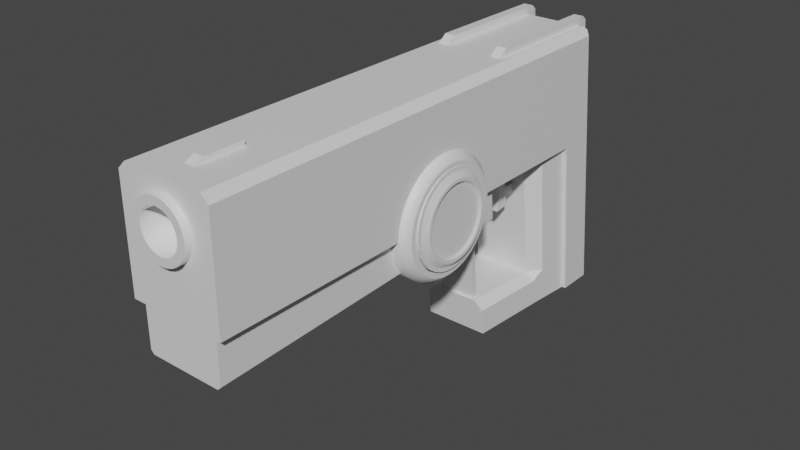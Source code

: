 # Source: BetterPistol.blend  (saved by Blender 3.3.6; exported with 4.5.12 LTS)
import bpy
from mathutils import Matrix  # noqa: F401  (used for matrix-valued properties, if any)

bpy.ops.wm.read_factory_settings(use_empty=True)
scene = bpy.context.scene
scene.name = 'Scene'

# ---- collections
col_collection = bpy.data.collections.new('Collection'); scene.collection.children.link(col_collection)

# ---- materials (node trees are filled in below, after node groups)
mat_triggerguard = bpy.data.materials.new('TriggerGuard')
mat_triggerguard.use_transparent_shadow = False
mat_body = bpy.data.materials.new('Body')
mat_body.alpha_threshold = 0.0
mat_body.use_transparent_shadow = False
mat_body.roughness = 0.5
mat_body.line_color = (0.0, 0.0, 0.0, 1.0)
mat_body2 = bpy.data.materials.new('Body2')
mat_body2.use_transparent_shadow = False
mat_magwell = bpy.data.materials.new('Magwell')
mat_magwell.use_transparent_shadow = False
mat_magazine = bpy.data.materials.new('Magazine')
mat_magazine.use_transparent_shadow = False
mat_barrel = bpy.data.materials.new('Barrel')
mat_barrel.use_transparent_shadow = False
mat_sights = bpy.data.materials.new('Sights')
mat_sights.alpha_threshold = 0.0
mat_sights.use_transparent_shadow = False
mat_sights.roughness = 0.5
mat_sights.line_color = (0.0, 0.0, 0.0, 1.0)
mat_trigger = bpy.data.materials.new('Trigger')
mat_trigger.use_transparent_shadow = False

# ---- material node trees
mat_triggerguard.use_nodes = True; mat_triggerguard.node_tree.nodes.clear()
_N = mat_triggerguard.node_tree.nodes; _L = mat_triggerguard.node_tree.links
n0 = _N.new('ShaderNodeBsdfPrincipled'); n0.name = 'Principled BSDF'; n0.location = (10, 300)
n0.distribution = 'GGX'
n0.subsurface_method = 'RANDOM_WALK_SKIN'
n0.inputs[3].default_value = 1.45
n0.inputs[27].default_value = (0.0, 0.0, 0.0, 1.0)
n0.inputs[28].default_value = 1.0
n1 = _N.new('ShaderNodeOutputMaterial'); n1.name = 'Material Output'; n1.location = (300, 300)
_L.new(n0.outputs[0], n1.inputs[0])
n1.is_active_output = True
mat_body.use_nodes = True; mat_body.node_tree.nodes.clear()
_N = mat_body.node_tree.nodes; _L = mat_body.node_tree.links
n0 = _N.new('ShaderNodeOutputMaterial'); n0.name = 'Material Output'; n0.location = (300, 300)
n1 = _N.new('ShaderNodeBsdfPrincipled'); n1.name = 'Principled BSDF'; n1.location = (10, 300)
n1.distribution = 'GGX'
n1.subsurface_method = 'RANDOM_WALK_SKIN'
n1.inputs[3].default_value = 1.45
n1.inputs[27].default_value = (0.0, 0.0, 0.0, 1.0)
n1.inputs[28].default_value = 1.0
_L.new(n1.outputs[0], n0.inputs[0])
n0.is_active_output = True
mat_body2.use_nodes = True; mat_body2.node_tree.nodes.clear()
_N = mat_body2.node_tree.nodes; _L = mat_body2.node_tree.links
n0 = _N.new('ShaderNodeBsdfPrincipled'); n0.name = 'Principled BSDF'; n0.location = (10, 300)
n0.distribution = 'GGX'
n0.subsurface_method = 'RANDOM_WALK_SKIN'
n0.inputs[3].default_value = 1.45
n0.inputs[27].default_value = (0.0, 0.0, 0.0, 1.0)
n0.inputs[28].default_value = 1.0
n1 = _N.new('ShaderNodeOutputMaterial'); n1.name = 'Material Output'; n1.location = (300, 300)
_L.new(n0.outputs[0], n1.inputs[0])
n1.is_active_output = True
mat_magwell.use_nodes = True; mat_magwell.node_tree.nodes.clear()
_N = mat_magwell.node_tree.nodes; _L = mat_magwell.node_tree.links
n0 = _N.new('ShaderNodeBsdfPrincipled'); n0.name = 'Principled BSDF'; n0.location = (10, 300)
n0.distribution = 'GGX'
n0.subsurface_method = 'RANDOM_WALK_SKIN'
n0.inputs[3].default_value = 1.45
n0.inputs[27].default_value = (0.0, 0.0, 0.0, 1.0)
n0.inputs[28].default_value = 1.0
n1 = _N.new('ShaderNodeOutputMaterial'); n1.name = 'Material Output'; n1.location = (300, 300)
_L.new(n0.outputs[0], n1.inputs[0])
n1.is_active_output = True
mat_magazine.use_nodes = True; mat_magazine.node_tree.nodes.clear()
_N = mat_magazine.node_tree.nodes; _L = mat_magazine.node_tree.links
n0 = _N.new('ShaderNodeBsdfPrincipled'); n0.name = 'Principled BSDF'; n0.location = (10, 300)
n0.distribution = 'GGX'
n0.subsurface_method = 'RANDOM_WALK_SKIN'
n0.inputs[3].default_value = 1.45
n0.inputs[27].default_value = (0.0, 0.0, 0.0, 1.0)
n0.inputs[28].default_value = 1.0
n1 = _N.new('ShaderNodeOutputMaterial'); n1.name = 'Material Output'; n1.location = (300, 300)
_L.new(n0.outputs[0], n1.inputs[0])
n1.is_active_output = True
mat_barrel.use_nodes = True; mat_barrel.node_tree.nodes.clear()
_N = mat_barrel.node_tree.nodes; _L = mat_barrel.node_tree.links
n0 = _N.new('ShaderNodeBsdfPrincipled'); n0.name = 'Principled BSDF'; n0.location = (10, 300)
n0.distribution = 'GGX'
n0.subsurface_method = 'RANDOM_WALK_SKIN'
n0.inputs[3].default_value = 1.45
n0.inputs[27].default_value = (0.0, 0.0, 0.0, 1.0)
n0.inputs[28].default_value = 1.0
n1 = _N.new('ShaderNodeOutputMaterial'); n1.name = 'Material Output'; n1.location = (300, 300)
_L.new(n0.outputs[0], n1.inputs[0])
n1.is_active_output = True
mat_sights.use_nodes = True; mat_sights.node_tree.nodes.clear()
_N = mat_sights.node_tree.nodes; _L = mat_sights.node_tree.links
n0 = _N.new('ShaderNodeOutputMaterial'); n0.name = 'Material Output'; n0.location = (300, 300)
n1 = _N.new('ShaderNodeBsdfPrincipled'); n1.name = 'Principled BSDF'; n1.location = (10, 300)
n1.distribution = 'GGX'
n1.subsurface_method = 'RANDOM_WALK_SKIN'
n1.inputs[3].default_value = 1.45
n1.inputs[27].default_value = (0.0, 0.0, 0.0, 1.0)
n1.inputs[28].default_value = 1.0
_L.new(n1.outputs[0], n0.inputs[0])
n0.is_active_output = True
mat_trigger.use_nodes = True; mat_trigger.node_tree.nodes.clear()
_N = mat_trigger.node_tree.nodes; _L = mat_trigger.node_tree.links
n0 = _N.new('ShaderNodeBsdfPrincipled'); n0.name = 'Principled BSDF'; n0.location = (10, 300)
n0.distribution = 'GGX'
n0.subsurface_method = 'RANDOM_WALK_SKIN'
n0.inputs[3].default_value = 1.45
n0.inputs[27].default_value = (0.0, 0.0, 0.0, 1.0)
n0.inputs[28].default_value = 1.0
n1 = _N.new('ShaderNodeOutputMaterial'); n1.name = 'Material Output'; n1.location = (300, 300)
_L.new(n0.outputs[0], n1.inputs[0])
n1.is_active_output = True

# ---- world
world_world = bpy.data.worlds.new('World'); scene.world = world_world
world_world.use_nodes = True; world_world.node_tree.nodes.clear()
_N = world_world.node_tree.nodes; _L = world_world.node_tree.links
n0 = _N.new('ShaderNodeOutputWorld'); n0.name = 'World Output'; n0.location = (300, 300)
n1 = _N.new('ShaderNodeBackground'); n1.name = 'Background'; n1.location = (10, 300)
n1.inputs[0].default_value = (0.05088, 0.05088, 0.05088, 1.0)
_L.new(n1.outputs[0], n0.inputs[0])
n0.is_active_output = True
world_world.color = (0.05088, 0.05088, 0.05088)
world_world.use_sun_shadow = False
world_world.sun_shadow_jitter_overblur = 0.0

# ---- meshes
me_cube_003 = bpy.data.meshes.new('Cube.003')
me_cube_003.from_pydata([(-0.3256, -0.1599, -1.186), (-0.3256, -0.1599, 0.6035), (-0.3256, -0.06488, -1.186), (-0.3256, -0.06488, 0.6035), (0.3256, -0.1599, -1.186), (0.3256, -0.1599, 0.6035), (0.3256, -0.06488, -1.186), (0.3256, -0.06488, 0.6035)], [], [(0, 1, 3, 2), (2, 3, 7, 6), (6, 7, 5, 4), (4, 5, 1, 0), (2, 6, 4, 0), (7, 3, 1, 5)])
_uv = me_cube_003.uv_layers.new(name='UVMap')
_uv.uv.foreach_set('vector', [0.834, 0.0, 0.834, 1.0, 0.7809, 1.0, 0.7809, 0.0, 0.3639, 0.0, 0.3639, 1.0, 0.0, 1.0, 8.941e-08, 0.0, 0.7809, 0.0, 0.7809, 1.0, 0.7278, 1.0, 0.7278, 0.0, 0.7278, 0.0, 0.7278, 1.0, 0.3639, 1.0, 0.3639, 0.0, 0.8871, 0.3639, 0.8871, 0.7278, 0.834, 0.7278, 0.834, 0.3639, 0.8871, 0.0, 0.8871, 0.3639, 0.834, 0.3639, 0.834, 0.0])
me_cube_003.materials.append(mat_triggerguard)
me_cube_003.update()
me_cube_004 = bpy.data.meshes.new('Cube.004')
me_cube_004.from_pydata([(0.0, -1.508, -0.9006), (0.0, -1.489, -0.7055), (-0.7872, -4.737, -0.9054), (0.7872, -4.737, -0.9054), (0.0, -0.5077, 0.09937), (0.0, -0.3126, 0.08016), (0.7872, 0.859, -0.9068), (-0.7872, 0.859, -0.9068), (0.0, 0.1994, -0.1935), (0.7872, -1.215, -0.1935), (0.7872, -1.063, -0.06916), (0.7872, -0.8904, 0.02325), (0.7872, -0.7028, 0.08016), (0.7872, -0.5077, 0.09937), (0.7872, -0.3126, 0.08016), (0.7872, -0.125, 0.02325), (0.7872, 0.04785, -0.06916), (0.7872, 0.4731, -0.7055), (0.7872, 0.4162, -0.5179), (0.7872, 0.3238, -0.3451), (0.7872, 0.1994, -0.1935), (0.7872, -1.507, -0.9062), (0.7872, -1.508, -0.9006), (0.7872, -1.489, -0.7055), (0.7872, -1.432, -0.5179), (0.7872, -1.339, -0.3451), (0.7872, 0.4923, -0.9006), (0.7872, 0.4917, -0.9067), (-0.7872, -1.508, -0.9006), (-0.7872, -1.507, -0.9062), (-0.7872, -1.489, -0.7055), (-0.7872, -1.432, -0.5179), (-0.7872, -1.339, -0.3451), (-0.7872, -1.215, -0.1935), (-0.7872, -1.063, -0.06916), (-0.7872, -0.7028, 0.08016), (-0.7872, -0.8904, 0.02325), (-0.7872, -0.5077, 0.09937), (-0.7872, -0.125, 0.02325), (-0.7872, -0.3126, 0.08016), (-0.7872, 0.04785, -0.06916), (-0.7872, 0.4923, -0.9006), (-0.7872, 0.4917, -0.9067), (-0.7872, 0.4731, -0.7055), (-0.7872, 0.4162, -0.5179), (-0.7872, 0.3238, -0.3451), (-0.7872, 0.1994, -0.1935), (-0.7872, 3.058, -3.67), (-0.7872, 2.83, -1.576), (-0.7872, 2.993, -3.073), (0.7872, 2.758, -0.9068), (0.7872, 2.83, -1.576), (0.7872, 3.058, -3.67), (3.337e-10, 0.4162, -1.283), (-0.6506, 2.317, -3.67), (3.337e-10, -1.339, -1.456), (0.6506, 2.317, -3.67), (3.337e-10, -1.432, -1.283), (3.337e-10, -1.489, -1.096), (-0.6506, -4.684, -0.9054), (0.6506, -4.684, -0.9054), (-0.6506, 0.859, -0.9068), (0.5445, 0.9373, -3.67), (0.6506, -1.507, -0.9062), (0.6506, -1.508, -0.9006), (0.6506, 0.4923, -0.9006), (-0.6506, -1.508, -0.9006), (-0.6506, -1.507, -0.9062), (-0.6506, 0.4923, -0.9006), (-0.6506, 0.4917, -0.9067), (-0.6506, -1.489, -1.096), (-0.6506, -1.432, -1.283), (-0.6506, -1.339, -1.456), (-0.6506, 0.4731, -1.096), (0.6506, -1.489, -1.096), (0.6506, -1.432, -1.283), (0.6506, 0.3238, -1.456), (0.6506, 0.4162, -1.283), (0.6506, -1.339, -1.456), (-0.7175, 2.993, -3.073), (0.7175, 3.058, -3.67), (-0.3816, -4.737, 0.5956), (-0.3321, -4.737, 0.656), (-0.3246, -4.737, 0.6652), (-0.1757, -4.737, 0.7647), (-0.255, -4.737, 0.7223), (-0.08955, -4.737, 0.7908), (6.55e-09, -4.737, 0.7996), (0.1757, -4.737, 0.7647), (0.1757, -4.737, -0.08343), (0.08955, -4.737, 0.7908), (0.255, -4.737, 0.7223), (0.255, -4.737, -0.04101), (0.459, -4.737, 0.3406), (0.4502, -4.737, 0.2511), (0.4241, -4.737, 0.5163), (0.3246, -4.737, 0.01607), (0.3816, -4.737, 0.08563), (0.3246, -4.737, 0.6652), (-0.4502, -4.737, 0.2511), (-0.459, -4.737, 0.3406), (-0.1757, -4.737, -0.08343), (-0.255, -4.737, -0.04101), (6.55e-09, -4.737, -0.1184), (-0.6621, -4.737, 1.0), (-0.7872, -4.737, 0.8749), (-0.6874, -4.737, 0.9246), (-0.6621, 1.809, 1.0), (-0.7872, 1.823, 0.8749), (0.7872, -4.737, 0.8749), (0.6621, -4.737, 1.0), (0.6859, -4.737, 0.9267), (-0.7872, 3.179, 0.8749), (0.6621, 3.571, -1.576), (0.7872, 3.179, 0.8749), (-0.7872, 3.673, -3.67), (-0.6621, 3.799, -3.67), (0.7872, 3.673, -3.67), (-0.6621, 0.6515, 1.0), (-0.7872, 0.6651, 0.8749), (0.7872, 0.6651, 0.8749), (0.6621, 0.6515, 1.0), (-0.6621, 3.498, -0.9068), (0.7872, 3.608, -3.073), (-0.6621, 3.734, -3.073), (-0.7872, 2.564, 0.8749), (-0.6621, 3.3, 0.9169), (0.6621, 3.3, 0.9169), (0.6621, 3.207, 1.0), (0.7121, 3.246, 0.9501), (-0.4511, 2.089, -1.576), (-0.6686, 2.289, -1.576), (-0.6686, 2.216, -0.9068), (-0.4511, 2.017, -0.9068), (-0.6506, 1.817, -0.9068), (0.7872, 2.017, -0.9068), (0.6506, 1.817, -0.9068), (-0.5016, 2.198, -3.073), (-0.6686, 2.452, -3.073), (0.6464, 2.214, -3.217), (-0.5445, 0.8881, -3.217), (-0.6506, -4.684, -1.631), (-0.5974, -4.684, -1.684), (0.5974, -4.684, -1.684), (0.6506, -4.684, -1.631), (-0.5974, 0.8786, -1.576), (-0.6506, 0.9259, -1.523), (0.6506, 0.9259, -1.523), (0.6506, -1.285, -1.522), (0.6506, 0.2693, -1.523), (-0.6506, -1.285, -1.522), (-0.6506, 0.2693, -1.523), (-0.5974, 0.2258, -1.576), (0.0, 0.4923, -0.9006), (0.0, -1.432, -0.5179), (0.0, -1.339, -0.3451), (0.0, -1.215, -0.1935), (0.0, -1.063, -0.06916), (-0.7872, 2.017, -0.9068), (0.0, -0.8904, 0.02325), (0.0, -0.7028, 0.08016), (0.0, -0.125, 0.02325), (0.0, 0.04786, -0.06916), (0.0, 0.3238, -0.3451), (0.0, 0.4162, -0.5179), (0.0, 0.4731, -0.7055), (-0.7872, 2.758, -0.9068), (0.7872, 2.993, -3.073), (3.337e-10, 0.4731, -1.096), (3.337e-10, 0.3238, -1.456), (0.6506, 0.859, -0.9068), (-0.5445, 0.9373, -3.67), (0.6506, 0.4917, -0.9067), (3.337e-10, -1.241, -1.576), (3.337e-10, 0.2258, -1.576), (-0.6506, 0.3238, -1.456), (-0.6506, 0.4162, -1.283), (0.6506, 0.4731, -1.096), (-0.7175, 3.058, -3.67), (-0.7175, 2.83, -1.576), (0.7175, 2.758, -0.9068), (0.7175, 2.83, -1.576), (-0.7175, 2.758, -0.9068), (0.7175, 2.993, -3.073), (0.4502, -4.737, 0.4302), (0.4241, -4.737, 0.165), (0.3816, -4.737, 0.5956), (-0.4241, -4.737, 0.165), (-0.4502, -4.737, 0.4302), (-0.4241, -4.737, 0.5163), (-0.3246, -4.737, 0.01607), (-0.3816, -4.737, 0.08563), (-0.08955, -4.737, -0.1095), (0.08955, -4.737, -0.1095), (0.7872, 1.823, 0.8749), (0.6621, 1.809, 1.0), (-0.6621, 3.571, -1.576), (-0.7872, 3.445, -1.576), (0.7872, 3.445, -1.576), (0.6621, 3.799, -3.67), (-0.7872, 3.373, -0.9068), (0.7872, 3.373, -0.9068), (0.6621, 3.498, -0.9068), (0.6621, 3.734, -3.073), (-0.7872, 3.608, -3.073), (-0.6621, 2.55, 1.0), (0.6621, 2.55, 1.0), (0.7872, 2.564, 0.8749), (-0.6621, 3.207, 1.0), (-0.7121, 3.246, 0.9501), (0.4511, 2.089, -1.576), (0.6686, 2.289, -1.576), (0.4511, 2.017, -0.9068), (0.6686, 2.216, -0.9068), (-0.6464, 2.214, -3.217), (0.6686, 2.452, -3.073), (0.5016, 2.198, -3.073), (-0.3997, 0.8723, -3.073), (0.5445, 0.8881, -3.217), (0.3997, 0.8723, -3.073), (0.5974, 0.8786, -1.576), (0.5974, -1.241, -1.576), (0.5974, 0.2258, -1.576), (-0.5974, -1.241, -1.576)], [], [(158, 108, 125, 166), (50, 51, 198, 201), (135, 194, 120, 6), (98, 111, 110, 104, 106, 82, 83, 85, 84, 86, 87, 90, 88, 91), (107, 195, 206, 205), (28, 29, 2, 105, 119, 7, 42, 41, 43, 44, 45, 46, 40, 38, 39, 37, 35, 36, 34, 33, 32, 31, 30), (166, 125, 112, 200), (122, 126, 127, 202), (198, 51, 167, 123), (123, 167, 52, 117), (124, 203, 199, 116), (52, 47, 115, 116, 199, 117), (7, 119, 108, 158), (194, 135, 50, 207), (81, 82, 106, 105, 2, 3, 109, 111, 98, 186, 95, 184, 93, 94, 185, 97, 96, 92, 89, 193, 103, 192, 101, 102, 190, 191, 187, 99, 100, 188, 189), (49, 204, 115, 47), (114, 201, 202, 127, 129), (48, 197, 204, 49), (48, 166, 200, 197), (196, 122, 202, 113), (49, 47, 178, 79), (42, 7, 61, 69), (50, 135, 213, 180), (165, 153, 26, 17), (26, 153, 65), (6, 27, 172, 170), (52, 167, 183, 80), (56, 139, 218, 62), (22, 64, 0), (27, 26, 65, 172), (0, 1, 23, 22), (1, 154, 24, 23), (154, 155, 25, 24), (155, 156, 9, 25), (156, 157, 10, 9), (157, 159, 11, 10), (159, 160, 12, 11), (160, 4, 13, 12), (4, 5, 14, 13), (5, 161, 15, 14), (161, 162, 16, 15), (162, 8, 20, 16), (8, 163, 19, 20), (163, 164, 18, 19), (164, 165, 17, 18), (2, 29, 67, 59), (158, 166, 182, 132), (153, 165, 43, 41), (22, 21, 63, 64), (166, 48, 179, 182), (153, 41, 68), (167, 51, 181, 183), (29, 28, 66, 67), (135, 6, 170, 136), (1, 0, 28, 30), (154, 1, 30, 31), (155, 154, 31, 32), (156, 155, 32, 33), (157, 156, 33, 34), (159, 157, 34, 36), (160, 159, 36, 35), (4, 160, 35, 37), (5, 4, 37, 39), (161, 5, 39, 38), (162, 161, 38, 40), (8, 162, 40, 46), (163, 8, 46, 45), (164, 163, 45, 44), (165, 164, 44, 43), (21, 3, 60, 63), (48, 49, 79, 179), (3, 2, 59, 60), (207, 50, 201, 114), (28, 0, 66), (196, 113, 203, 124), (51, 50, 180, 181), (41, 42, 69, 68), (26, 27, 6, 120, 109, 3, 21, 22, 23, 24, 25, 9, 10, 11, 12, 13, 14, 15, 16, 20, 19, 18, 17), (195, 107, 118, 121), (74, 63, 60, 144, 148, 78, 75), (76, 149, 147, 170, 172, 177, 77), (54, 56, 62, 171), (131, 132, 182, 179), (152, 145, 220, 222, 174), (173, 221, 143, 142, 223), (7, 158, 134, 61), (72, 150, 141, 59, 67, 70, 71), (61, 170, 147, 146), (55, 78, 148, 221, 173), (73, 69, 61, 146, 151, 175, 176), (130, 210, 212, 133), (134, 133, 212, 136, 170, 61), (216, 137, 217, 219), (183, 215, 139, 56, 80), (214, 138, 79, 178, 54), (137, 138, 214), (53, 169, 76, 77), (72, 55, 173, 223, 150), (169, 174, 222, 149, 76), (55, 57, 75, 78), (57, 58, 74, 75), (74, 58, 0, 64, 63), (65, 153, 168, 177, 172), (168, 53, 77, 177), (169, 53, 176, 175), (174, 169, 175, 151, 152), (57, 55, 72, 71), (58, 57, 71, 70), (66, 0, 58, 70, 67), (73, 168, 153, 68, 69), (53, 168, 73, 176), (210, 130, 137, 216), (218, 219, 217, 140, 171, 62), (56, 54, 178, 80), (104, 105, 106), (109, 110, 111), (197, 200, 122, 196), (199, 203, 123, 117), (196, 124, 204, 197), (109, 120, 121, 110), (205, 206, 128, 208), (129, 128, 206, 207, 114), (209, 126, 122, 200, 112), (104, 118, 119, 105), (115, 204, 124, 116), (108, 119, 118, 107), (195, 121, 120, 194), (113, 202, 201, 198), (198, 123, 203, 113), (107, 205, 125, 108), (121, 118, 104, 110), (208, 126, 209), (127, 128, 129), (208, 128, 127, 126), (112, 125, 205, 208, 209), (132, 133, 134, 158), (212, 213, 135, 136), (215, 216, 139), (131, 138, 137, 130), (130, 133, 132, 131), (131, 179, 79, 138), (218, 139, 216, 219), (214, 140, 217, 137), (214, 54, 171, 140), (146, 147, 220, 145), (147, 149, 222, 220), (141, 150, 223, 142), (145, 152, 151, 146), (143, 221, 148, 144), (143, 144, 60, 59, 141, 142), (213, 211, 181, 180), (181, 211, 215, 183), (194, 207, 206, 195), (211, 213, 212, 210), (210, 216, 215, 211)])
me_cube_004.polygons.foreach_set('material_index', [0, 0, 0, 0, 0, 0, 0, 0, 0, 0, 0, 0, 0, 0, 0, 0, 0, 0, 0, 0, 0, 0, 0, 0, 0, 0, 0, 1, 0, 0, 0, 0, 0, 0, 0, 0, 0, 0, 0, 0, 0, 0, 0, 0, 0, 0, 0, 0, 0, 0, 0, 0, 0, 0, 0, 0, 0, 0, 0, 0, 0, 0, 0, 0, 0, 0, 0, 0, 0, 0, 0, 0, 0, 0, 0, 0, 0, 0, 0, 0, 0, 1, 1, 0, 0, 0, 0, 0, 0, 0, 1, 0, 1, 1, 1, 1, 0, 0, 0, 0, 0, 0, 0, 0, 0, 0, 0, 0, 0, 0, 0, 1, 1, 1, 0, 0, 0, 0, 0, 0, 0, 0, 0, 0, 0, 0, 0, 0, 0, 0, 0, 0, 0, 0, 0, 0, 0, 1, 1, 1, 1, 1, 1, 1, 0, 0, 0, 0, 0, 0, 1, 1, 0, 1, 1])
_uv = me_cube_004.uv_layers.new(name='UVMap')
_uv.uv.foreach_set('vector', [0.5351, 0.5497, 0.3901, 0.5339, 0.3901, 0.5942, 0.5351, 0.61, 0.2248, 0.61, 0.1704, 0.6159, 0.1704, 0.6659, 0.2248, 0.66, 0.2248, 0.5497, 0.3698, 0.5339, 0.3698, 0.4397, 0.2248, 0.4555, 0.7976, 0.1127, 0.7682, 0.1315, 0.7701, 0.1367, 0.8779, 0.1367, 0.8799, 0.1313, 0.851, 0.1121, 0.8504, 0.1127, 0.8448, 0.1168, 0.8383, 0.1199, 0.8313, 0.1217, 0.824, 0.1224, 0.8167, 0.1217, 0.8097, 0.1199, 0.8033, 0.1168, 0.8779, 0.3879, 0.7701, 0.3879, 0.7701, 0.4163, 0.8779, 0.4163, 0.5346, 0.2629, 0.5351, 0.2629, 0.535, 0.0001149, 0.3901, 0.000113, 0.3901, 0.4397, 0.5351, 0.4555, 0.5351, 0.4256, 0.5346, 0.4256, 0.5187, 0.4241, 0.5035, 0.4194, 0.4894, 0.4119, 0.4771, 0.4018, 0.467, 0.3895, 0.4594, 0.3754, 0.4548, 0.3601, 0.4532, 0.3443, 0.4548, 0.3284, 0.4594, 0.3131, 0.467, 0.2991, 0.4771, 0.2867, 0.4894, 0.2766, 0.5035, 0.2691, 0.5187, 0.2645, 0.5351, 0.61, 0.3901, 0.5942, 0.3901, 0.6442, 0.5351, 0.66, 0.7701, 0.6676, 0.7701, 0.8169, 0.8779, 0.8169, 0.8779, 0.6676, 0.1704, 0.6659, 0.1704, 0.6159, 0.04857, 0.6291, 0.04857, 0.6792, 0.04857, 0.6792, 0.04857, 0.6291, 0.0, 0.6344, 0.0, 0.6845, 0.7701, 0.4903, 0.8779, 0.4903, 0.8779, 0.4415, 0.7701, 0.4415, 0.8881, 0.6962, 0.8881, 0.8243, 0.9381, 0.8243, 0.9484, 0.8141, 0.9484, 0.7063, 0.9381, 0.6962, 0.5351, 0.4555, 0.3901, 0.4397, 0.3901, 0.5339, 0.5351, 0.5497, 0.3698, 0.5339, 0.2248, 0.5497, 0.2248, 0.61, 0.3698, 0.5942, 0.8551, 0.1077, 0.851, 0.1121, 0.8799, 0.1313, 0.8881, 0.1278, 0.8881, 0.0, 0.7599, 0.0, 0.7599, 0.1278, 0.7682, 0.1315, 0.7976, 0.1127, 0.793, 0.1077, 0.7895, 0.102, 0.7874, 0.09585, 0.7867, 0.08942, 0.7874, 0.083, 0.7895, 0.07682, 0.793, 0.07112, 0.7976, 0.06613, 0.8033, 0.06203, 0.8097, 0.05899, 0.8167, 0.05711, 0.824, 0.05648, 0.8313, 0.05711, 0.8383, 0.05899, 0.8448, 0.06203, 0.8504, 0.06613, 0.8551, 0.07112, 0.8585, 0.07682, 0.8606, 0.083, 0.8614, 0.08942, 0.8606, 0.09585, 0.8585, 0.102, 0.7114, 0.6291, 0.7114, 0.6792, 0.7599, 0.6845, 0.7599, 0.6344, 0.8881, 0.8143, 0.8881, 0.6685, 0.8779, 0.6676, 0.8779, 0.8169, 0.8819, 0.8199, 0.5895, 0.6159, 0.5895, 0.6659, 0.7114, 0.6792, 0.7114, 0.6291, 0.5895, 0.6159, 0.5351, 0.61, 0.5351, 0.66, 0.5895, 0.6659, 0.7701, 0.6129, 0.7701, 0.6676, 0.8779, 0.6676, 0.8779, 0.6129, 0.749, 0.8309, 0.749, 0.8712, 0.7546, 0.8712, 0.7546, 0.8309, 0.2253, 0.8689, 0.2253, 0.839, 0.2142, 0.839, 0.2142, 0.8689, 0.09723, 0.6845, 0.09724, 0.7448, 0.1069, 0.7285, 0.1029, 0.6845, 0.96, 0.3444, 0.9467, 0.3444, 0.9467, 0.4084, 0.96, 0.4084, 0.9467, 0.4084, 0.9467, 0.3444, 0.9467, 0.3973, 0.09723, 0.839, 0.09723, 0.8689, 0.1083, 0.8689, 0.1083, 0.839, 0.7433, 0.6845, 0.7433, 0.7248, 0.749, 0.7248, 0.749, 0.6845, 1.0, 0.06036, 0.9632, 0.06877, 0.9632, 0.1768, 1.0, 0.1728, 0.9334, 0.8243, 0.9334, 0.8354, 0.9334, 0.8883, 0.9463, 0.4084, 0.9467, 0.4084, 0.9467, 0.3973, 0.9463, 0.3973, 0.9334, 0.8883, 0.9491, 0.8883, 0.9491, 0.8243, 0.9334, 0.8243, 0.9491, 0.8883, 0.9638, 0.8883, 0.9638, 0.8243, 0.9491, 0.8243, 0.9638, 0.8883, 0.9772, 0.8883, 0.9772, 0.8243, 0.9638, 0.8243, 0.9772, 0.8883, 0.9885, 0.8883, 0.9885, 0.8243, 0.9772, 0.8243, 0.2224, 0.9329, 0.2101, 0.9329, 0.2101, 0.997, 0.2224, 0.997, 0.2101, 0.9329, 0.196, 0.9329, 0.196, 0.997, 0.2101, 0.997, 0.196, 0.9329, 0.1807, 0.9329, 0.1807, 0.997, 0.196, 0.997, 0.1807, 0.9329, 0.1649, 0.9329, 0.1649, 0.997, 0.1807, 0.997, 0.1649, 0.9329, 0.149, 0.9329, 0.149, 0.997, 0.1649, 0.997, 0.149, 0.9329, 0.1337, 0.9329, 0.1337, 0.997, 0.149, 0.997, 0.1337, 0.9329, 0.1197, 0.9329, 0.1197, 0.997, 0.1337, 0.997, 0.1197, 0.9329, 0.1073, 0.9329, 0.1073, 0.997, 0.1197, 0.997, 0.1073, 0.9329, 0.09723, 0.9329, 0.09723, 0.997, 0.1073, 0.997, 0.9801, 0.3444, 0.9713, 0.3444, 0.9713, 0.4084, 0.9801, 0.4084, 0.9713, 0.3444, 0.96, 0.3444, 0.96, 0.4084, 0.9713, 0.4084, 0.6799, 0.9473, 0.6799, 0.6845, 0.6688, 0.6845, 0.6688, 0.943, 0.2253, 0.7448, 0.2253, 0.6845, 0.2197, 0.6845, 0.2157, 0.7285, 0.9467, 0.3444, 0.96, 0.3444, 0.96, 0.2803, 0.9467, 0.2803, 0.9334, 0.8243, 0.9329, 0.8243, 0.9329, 0.8354, 0.9334, 0.8354, 0.749, 0.6845, 0.749, 0.7297, 0.7546, 0.7297, 0.7546, 0.6845, 0.9467, 0.3444, 0.9467, 0.2803, 0.9467, 0.2914, 0.7433, 0.7248, 0.7433, 0.826, 0.749, 0.826, 0.749, 0.7248, 0.9329, 0.9524, 0.9334, 0.9524, 0.9334, 0.9413, 0.9329, 0.9413, 0.09724, 0.7448, 0.09723, 0.839, 0.1083, 0.839, 0.1083, 0.761, 0.9491, 0.8883, 0.9334, 0.8883, 0.9334, 0.9524, 0.9491, 0.9524, 0.9638, 0.8883, 0.9491, 0.8883, 0.9491, 0.9524, 0.9638, 0.9524, 0.9772, 0.8883, 0.9638, 0.8883, 0.9638, 0.9524, 0.9772, 0.9524, 0.9885, 0.8883, 0.9772, 0.8883, 0.9772, 0.9524, 0.9885, 0.9524, 0.2101, 0.9329, 0.2224, 0.9329, 0.2224, 0.8689, 0.2101, 0.8689, 0.196, 0.9329, 0.2101, 0.9329, 0.2101, 0.8689, 0.196, 0.8689, 0.1807, 0.9329, 0.196, 0.9329, 0.196, 0.8689, 0.1807, 0.8689, 0.1649, 0.9329, 0.1807, 0.9329, 0.1807, 0.8689, 0.1649, 0.8689, 0.149, 0.9329, 0.1649, 0.9329, 0.1649, 0.8689, 0.149, 0.8689, 0.1337, 0.9329, 0.149, 0.9329, 0.149, 0.8689, 0.1337, 0.8689, 0.1197, 0.9329, 0.1337, 0.9329, 0.1337, 0.8689, 0.1197, 0.8689, 0.1073, 0.9329, 0.1197, 0.9329, 0.1197, 0.8689, 0.1073, 0.8689, 0.09723, 0.9329, 0.1073, 0.9329, 0.1073, 0.8689, 0.09723, 0.8689, 0.9713, 0.3444, 0.9801, 0.3444, 0.9801, 0.2803, 0.9713, 0.2803, 0.96, 0.3444, 0.9713, 0.3444, 0.9713, 0.2803, 0.96, 0.2803, 0.5518, 0.6845, 0.5518, 0.9473, 0.5629, 0.943, 0.5629, 0.6845, 0.749, 0.7297, 0.749, 0.8309, 0.7546, 0.8309, 0.7546, 0.7297, 0.5518, 0.9473, 0.6799, 0.9473, 0.6688, 0.943, 0.5629, 0.943, 0.3698, 0.5942, 0.2248, 0.61, 0.2248, 0.66, 0.3698, 0.6442, 0.9334, 0.9524, 0.9334, 0.8883, 0.9334, 0.9413, 0.7701, 0.6129, 0.8779, 0.6129, 0.8779, 0.4903, 0.7701, 0.4903, 0.7433, 0.826, 0.7433, 0.8712, 0.749, 0.8712, 0.749, 0.826, 0.9467, 0.2803, 0.9463, 0.2803, 0.9463, 0.2914, 0.9467, 0.2914, 0.2253, 0.4256, 0.2248, 0.4256, 0.2248, 0.4555, 0.3698, 0.4397, 0.3698, 0.000154, 0.2249, 0.0001578, 0.2249, 0.263, 0.2253, 0.2629, 0.2412, 0.2645, 0.2565, 0.2691, 0.2705, 0.2766, 0.2829, 0.2867, 0.293, 0.2991, 0.3005, 0.3131, 0.3051, 0.3284, 0.3067, 0.3443, 0.3051, 0.3602, 0.3005, 0.3754, 0.293, 0.3895, 0.2829, 0.4018, 0.2705, 0.4119, 0.2565, 0.4195, 0.2412, 0.4241, 0.7701, 0.3879, 0.8779, 0.3879, 0.8779, 0.3434, 0.7701, 0.3434, 0.7036, 0.7033, 0.6882, 0.7043, 0.6799, 0.9627, 0.739, 0.9646, 0.7389, 0.6878, 0.7333, 0.6921, 0.719, 0.6991, 0.4247, 0.9661, 0.4301, 0.9706, 0.4301, 0.9171, 0.38, 0.9226, 0.38, 0.9525, 0.3953, 0.954, 0.4106, 0.9586, 0.7654, 0.9366, 0.8713, 0.9366, 0.8626, 0.8243, 0.774, 0.8243, 0.508, 0.8606, 0.508, 0.9154, 0.5518, 0.9106, 0.5518, 0.8559, 0.8881, 0.6918, 0.9412, 0.6918, 0.9412, 0.5946, 0.8881, 0.5946, 0.8881, 0.6432, 0.04862, 0.6845, 0.0, 0.6845, 0.0, 0.9647, 0.09723, 0.9647, 0.09723, 0.6845, 0.2253, 0.839, 0.2253, 0.7448, 0.2142, 0.761, 0.2142, 0.839, 0.9415, 0.2727, 0.947, 0.2769, 0.9471, 0.0001845, 0.8881, 0.002049, 0.8963, 0.2604, 0.9118, 0.2615, 0.9272, 0.2656, 0.314, 0.8648, 0.314, 0.9707, 0.3644, 0.9707, 0.3644, 0.8648, 0.8871, 0.8883, 0.8871, 0.8354, 0.8814, 0.8354, 0.8767, 0.8397, 0.8767, 0.8883, 0.9034, 0.4475, 0.8881, 0.4491, 0.8881, 0.4789, 0.9382, 0.4844, 0.9382, 0.431, 0.9328, 0.4354, 0.9187, 0.4429, 0.3064, 0.879, 0.2329, 0.879, 0.2329, 0.9242, 0.3064, 0.9242, 0.2142, 0.761, 0.198, 0.7448, 0.1246, 0.7448, 0.1083, 0.761, 0.1083, 0.839, 0.2142, 0.839, 0.2288, 0.7757, 0.3105, 0.7757, 0.3022, 0.7248, 0.2371, 0.7248, 0.9514, 0.005278, 0.9514, 0.04936, 0.9632, 0.06877, 1.0, 0.06036, 1.0, 0.0, 0.4875, 0.7285, 0.508, 0.7381, 0.5518, 0.7333, 0.5518, 0.6845, 0.4918, 0.691, 0.7581, 0.8879, 0.7581, 0.8712, 0.7433, 0.884, 0.9163, 0.3444, 0.9004, 0.3444, 0.9004, 0.3973, 0.9163, 0.3973, 0.8871, 0.9413, 0.8871, 0.8883, 0.8767, 0.8883, 0.8767, 0.9369, 0.8814, 0.9413, 0.9004, 0.3444, 0.8881, 0.3444, 0.8881, 0.393, 0.8935, 0.3973, 0.9004, 0.3973, 0.8871, 0.8883, 0.9018, 0.8883, 0.9018, 0.8354, 0.8871, 0.8354, 0.9018, 0.8883, 0.9174, 0.8883, 0.9174, 0.8354, 0.9018, 0.8354, 0.9174, 0.8354, 0.9174, 0.8883, 0.9334, 0.8883, 0.9334, 0.8354, 0.9329, 0.8354, 0.9467, 0.3973, 0.9467, 0.3444, 0.932, 0.3444, 0.932, 0.3973, 0.9463, 0.3973, 0.932, 0.3444, 0.9163, 0.3444, 0.9163, 0.3973, 0.932, 0.3973, 0.9004, 0.3444, 0.9163, 0.3444, 0.9163, 0.2914, 0.9004, 0.2914, 0.8881, 0.3444, 0.9004, 0.3444, 0.9004, 0.2914, 0.8935, 0.2914, 0.8881, 0.2958, 0.9018, 0.8883, 0.8871, 0.8883, 0.8871, 0.9413, 0.9018, 0.9413, 0.9174, 0.8883, 0.9018, 0.8883, 0.9018, 0.9413, 0.9174, 0.9413, 0.9334, 0.9413, 0.9334, 0.8883, 0.9174, 0.8883, 0.9174, 0.9413, 0.9329, 0.9413, 0.932, 0.2914, 0.932, 0.3444, 0.9467, 0.3444, 0.9467, 0.2914, 0.9463, 0.2914, 0.9163, 0.3444, 0.932, 0.3444, 0.932, 0.2914, 0.9163, 0.2914, 0.2329, 0.879, 0.3064, 0.879, 0.3105, 0.7757, 0.2288, 0.7757, 0.2253, 0.7151, 0.2371, 0.7248, 0.3022, 0.7248, 0.314, 0.7151, 0.314, 0.6845, 0.2253, 0.6845, 0.8713, 0.9366, 0.7654, 0.9366, 0.7599, 0.9969, 0.8767, 0.9969, 0.8779, 0.1367, 0.8881, 0.1278, 0.8799, 0.1313, 0.7599, 0.1278, 0.7701, 0.1367, 0.7682, 0.1315, 0.7599, 0.6138, 0.7599, 0.6685, 0.7701, 0.6676, 0.7701, 0.6129, 0.8779, 0.4415, 0.8779, 0.4903, 0.8881, 0.4913, 0.8881, 0.4424, 0.7701, 0.6129, 0.7701, 0.4903, 0.7599, 0.4913, 0.7599, 0.6138, 0.3698, 0.000154, 0.3698, 0.4397, 0.38, 0.4384, 0.38, 0.0, 0.8779, 0.4163, 0.7701, 0.4163, 0.7701, 0.4415, 0.8779, 0.4415, 0.3759, 0.6496, 0.38, 0.6464, 0.38, 0.5929, 0.3698, 0.5942, 0.3698, 0.6442, 0.7661, 0.8199, 0.7701, 0.8169, 0.7701, 0.6676, 0.7599, 0.6685, 0.7599, 0.8143, 0.38, 0.0, 0.38, 0.4385, 0.3901, 0.4397, 0.3901, 0.000113, 0.7599, 0.4424, 0.7599, 0.4913, 0.7701, 0.4903, 0.7701, 0.4415, 0.3901, 0.5339, 0.3901, 0.4397, 0.38, 0.4385, 0.38, 0.5327, 0.38, 0.5326, 0.38, 0.4384, 0.3698, 0.4397, 0.3698, 0.5339, 0.8779, 0.6129, 0.8779, 0.6676, 0.8881, 0.6685, 0.8881, 0.6138, 0.8881, 0.6138, 0.8881, 0.4913, 0.8779, 0.4903, 0.8779, 0.6129, 0.38, 0.5327, 0.38, 0.593, 0.3901, 0.5942, 0.3901, 0.5339, 0.7701, 0.3434, 0.8779, 0.3434, 0.8779, 0.1367, 0.7701, 0.1367, 0.7701, 0.8243, 0.7701, 0.8169, 0.7661, 0.8199, 0.8779, 0.8169, 0.8779, 0.8243, 0.8819, 0.8199, 0.7701, 0.8243, 0.8779, 0.8243, 0.8779, 0.8169, 0.7701, 0.8169, 0.3901, 0.6442, 0.3901, 0.5942, 0.38, 0.593, 0.38, 0.6464, 0.384, 0.6496, 0.2157, 0.7285, 0.198, 0.7448, 0.2142, 0.761, 0.2253, 0.7448, 0.1246, 0.7448, 0.1069, 0.7285, 0.09724, 0.7448, 0.1083, 0.761, 0.8923, 0.4084, 0.8881, 0.4246, 0.9034, 0.4246, 0.508, 0.8606, 0.508, 0.7381, 0.4873, 0.7403, 0.4916, 0.8624, 0.4916, 0.8624, 0.4916, 0.9171, 0.508, 0.9154, 0.508, 0.8606, 0.508, 0.8606, 0.5518, 0.8559, 0.5518, 0.7333, 0.508, 0.7381, 0.9632, 0.1768, 0.9632, 0.06877, 0.9514, 0.07025, 0.9514, 0.1782, 0.4875, 0.7285, 0.3801, 0.7402, 0.38, 0.752, 0.4873, 0.7403, 0.4875, 0.7285, 0.4918, 0.691, 0.3801, 0.7031, 0.3801, 0.7402, 0.3644, 0.8648, 0.3644, 0.9707, 0.3683, 0.9664, 0.3683, 0.8691, 0.945, 0.5903, 0.8916, 0.5903, 0.8881, 0.5946, 0.9412, 0.5946, 0.9471, 0.0001845, 0.947, 0.2769, 0.9514, 0.2803, 0.9514, 0.0, 0.9412, 0.6918, 0.8881, 0.6918, 0.8916, 0.6962, 0.945, 0.6962, 0.7433, 0.9648, 0.7433, 0.6845, 0.7389, 0.6878, 0.739, 0.9646, 0.944, 0.4887, 0.9402, 0.4844, 0.8881, 0.4844, 0.8881, 0.5903, 0.9402, 0.5903, 0.944, 0.5859, 0.3643, 0.6845, 0.3623, 0.7392, 0.3184, 0.7423, 0.3204, 0.6876, 0.3184, 0.7423, 0.3623, 0.7392, 0.3578, 0.8616, 0.314, 0.8648, 0.3683, 0.9251, 0.3683, 0.8648, 0.3785, 0.8658, 0.3785, 0.9261, 0.9559, 0.4282, 0.9559, 0.4829, 0.9382, 0.4844, 0.9382, 0.4297, 0.3783, 0.738, 0.3783, 0.8602, 0.3578, 0.8616, 0.3623, 0.7392])
me_cube_004.materials.append(mat_body)
me_cube_004.materials.append(mat_body2)
me_cube_004.update()
me_cylinder_001 = bpy.data.meshes.new('Cylinder.001')
me_cylinder_001.from_pydata([(-1.132e-07, 1.0, 0.0), (0.1951, 0.9808, 0.0), (0.3827, 0.9239, 0.0), (0.5556, 0.8315, 0.0), (0.7071, 0.7071, 0.0), (0.8315, 0.5556, 0.0), (0.9239, 0.3827, 0.0), (0.9808, 0.1951, 0.0), (1.0, 7.813e-08, 0.0), (0.9808, -0.1951, 0.0), (0.9239, -0.3827, 0.0), (0.8315, -0.5556, 0.0), (0.7071, -0.7071, 0.0), (0.5556, -0.8315, 0.0), (0.3827, -0.9239, 0.0), (0.1951, -0.9808, 0.0), (-1.132e-07, -1.0, 0.0), (-0.1951, -0.9808, 0.0), (-0.3827, -0.9239, 0.0), (-0.5556, -0.8315, 0.0), (-0.7071, -0.7071, 0.0), (-0.8315, -0.5556, 0.0), (-0.9239, -0.3827, 0.0), (-0.9808, -0.1951, 0.0), (-1.0, 7.813e-08, 0.0), (-0.9808, 0.1951, 0.0), (-0.9239, 0.3827, 0.0), (-0.8315, 0.5556, 0.0), (-0.7071, 0.7071, 0.0), (-0.5556, 0.8315, 0.0), (-0.3827, 0.9239, 0.0), (-0.1951, 0.9808, 0.0), (-1.339e-08, 0.7935, 0.9264), (-2.64e-08, 1.0, 0.8044), (0.1548, 0.7783, 0.9264), (0.1951, 0.9808, 0.8044), (0.3037, 0.7331, 0.9264), (0.3827, 0.9239, 0.8044), (0.4408, 0.6598, 0.9264), (0.5556, 0.8315, 0.8044), (0.5611, 0.5611, 0.9264), (0.7071, 0.7071, 0.8044), (0.6598, 0.4408, 0.9264), (0.8315, 0.5556, 0.8044), (0.7331, 0.3037, 0.9264), (0.9239, 0.3827, 0.8044), (0.7783, 0.1548, 0.9264), (0.9808, 0.1951, 0.8044), (0.7935, 8.954e-09, 0.9264), (1.0, 1.821e-08, 0.8044), (0.7783, -0.1548, 0.9264), (0.9808, -0.1951, 0.8044), (0.7331, -0.3037, 0.9264), (0.9239, -0.3827, 0.8044), (0.6598, -0.4408, 0.9264), (0.8315, -0.5556, 0.8044), (0.5611, -0.5611, 0.9264), (0.7071, -0.7071, 0.8044), (0.4408, -0.6598, 0.9264), (0.5556, -0.8315, 0.8044), (0.3037, -0.7331, 0.9264), (0.3827, -0.9239, 0.8044), (0.1548, -0.7783, 0.9264), (0.1951, -0.9808, 0.8044), (-1.526e-08, -0.7935, 0.9264), (-2.64e-08, -1.0, 0.8044), (-0.1548, -0.7783, 0.9264), (-0.1951, -0.9808, 0.8044), (-0.3037, -0.7331, 0.9264), (-0.3827, -0.9239, 0.8044), (-0.4408, -0.6598, 0.9264), (-0.5556, -0.8315, 0.8044), (-0.5611, -0.5611, 0.9264), (-0.7071, -0.7071, 0.8044), (-0.6598, -0.4408, 0.9264), (-0.8315, -0.5556, 0.8044), (-0.7331, -0.3037, 0.9264), (-0.9239, -0.3827, 0.8044), (-0.7783, -0.1548, 0.9264), (-0.9808, -0.1951, 0.8044), (-0.7935, 1.082e-08, 0.9264), (-1.0, 1.821e-08, 0.8044), (-0.7783, 0.1548, 0.9264), (-0.9808, 0.1951, 0.8044), (-0.7331, 0.3037, 0.9264), (-0.9239, 0.3827, 0.8044), (-0.6598, 0.4408, 0.9264), (-0.8315, 0.5556, 0.8044), (-0.5611, 0.5611, 0.9264), (-0.7071, 0.7071, 0.8044), (-0.4408, 0.6598, 0.9264), (-0.5556, 0.8315, 0.8044), (-0.3037, 0.7331, 0.9264), (-0.3827, 0.9239, 0.8044), (-0.1548, 0.7783, 0.9264), (-0.1951, 0.9808, 0.8044), (-1.339e-08, 0.8774, 0.9264), (0.1712, 0.8605, 0.9264), (0.3358, 0.8106, 0.9264), (0.4874, 0.7295, 0.9264), (0.6204, 0.6204, 0.9264), (0.7295, 0.4874, 0.9264), (0.8106, 0.3358, 0.9264), (0.8605, 0.1712, 0.9264), (0.8774, 8.954e-09, 0.9264), (0.8605, -0.1712, 0.9264), (0.8106, -0.3358, 0.9264), (0.7295, -0.4874, 0.9264), (0.6204, -0.6204, 0.9264), (0.4874, -0.7295, 0.9264), (0.3358, -0.8106, 0.9264), (0.1712, -0.8605, 0.9264), (-1.526e-08, -0.8774, 0.9264), (-0.1712, -0.8605, 0.9264), (-0.3358, -0.8106, 0.9264), (-0.4874, -0.7295, 0.9264), (-0.6204, -0.6204, 0.9264), (-0.7295, -0.4874, 0.9264), (-0.8106, -0.3358, 0.9264), (-0.8605, -0.1712, 0.9264), (-0.8774, 1.082e-08, 0.9264), (-0.8605, 0.1712, 0.9264), (-0.8106, 0.3358, 0.9264), (-0.7295, 0.4874, 0.9264), (-0.6204, 0.6204, 0.9264), (-0.4874, 0.7295, 0.9264), (-0.3358, 0.8106, 0.9264), (-0.1712, 0.8605, 0.9264), (-1.339e-08, 0.7935, 0.0), (0.1548, 0.7783, 0.0), (0.3037, 0.7331, 0.0), (0.4408, 0.6598, 0.0), (0.5611, 0.5611, 0.0), (0.6598, 0.4408, 0.0), (0.7331, 0.3037, 0.0), (0.7783, 0.1548, 0.0), (0.7935, 8.954e-09, 0.0), (0.7783, -0.1548, 0.0), (0.7331, -0.3037, 0.0), (0.6598, -0.4408, 0.0), (0.5611, -0.5611, 0.0), (0.4408, -0.6598, 0.0), (0.3037, -0.7331, 0.0), (0.1548, -0.7783, 0.0), (-1.526e-08, -0.7935, 0.0), (-0.1548, -0.7783, 0.0), (-0.3037, -0.7331, 0.0), (-0.4408, -0.6598, 0.0), (-0.5611, -0.5611, 0.0), (-0.6598, -0.4408, 0.0), (-0.7331, -0.3037, 0.0), (-0.7783, -0.1548, 0.0), (-0.7935, 1.082e-08, 0.0), (-0.7783, 0.1548, 0.0), (-0.7331, 0.3037, 0.0), (-0.6598, 0.4408, 0.0), (-0.5611, 0.5611, 0.0), (-0.4408, 0.6598, 0.0), (-0.3037, 0.7331, 0.0), (-0.1548, 0.7783, 0.0)], [], [(31, 95, 33, 0), (2, 37, 39, 3), (3, 39, 41, 4), (4, 41, 43, 5), (5, 43, 45, 6), (6, 45, 47, 7), (7, 47, 49, 8), (8, 49, 51, 9), (9, 51, 53, 10), (10, 53, 55, 11), (11, 55, 57, 12), (12, 57, 59, 13), (13, 59, 61, 14), (14, 61, 63, 15), (15, 63, 65, 16), (16, 65, 67, 17), (17, 67, 69, 18), (18, 69, 71, 19), (19, 71, 73, 20), (20, 73, 75, 21), (21, 75, 77, 22), (22, 77, 79, 23), (23, 79, 81, 24), (24, 81, 83, 25), (25, 83, 85, 26), (26, 85, 87, 27), (27, 87, 89, 28), (28, 89, 91, 29), (29, 91, 93, 30), (30, 93, 95, 31), (0, 33, 35, 1), (1, 35, 37, 2), (35, 33, 96, 97), (37, 35, 97, 98), (39, 37, 98, 99), (41, 39, 99, 100), (43, 41, 100, 101), (45, 43, 101, 102), (47, 45, 102, 103), (49, 47, 103, 104), (51, 49, 104, 105), (53, 51, 105, 106), (55, 53, 106, 107), (57, 55, 107, 108), (59, 57, 108, 109), (61, 59, 109, 110), (63, 61, 110, 111), (65, 63, 111, 112), (67, 65, 112, 113), (69, 67, 113, 114), (71, 69, 114, 115), (73, 71, 115, 116), (75, 73, 116, 117), (77, 75, 117, 118), (79, 77, 118, 119), (81, 79, 119, 120), (83, 81, 120, 121), (85, 83, 121, 122), (87, 85, 122, 123), (89, 87, 123, 124), (91, 89, 124, 125), (93, 91, 125, 126), (95, 93, 126, 127), (33, 95, 127, 96), (34, 32, 128, 129), (32, 34, 97, 96), (34, 36, 98, 97), (36, 38, 99, 98), (38, 40, 100, 99), (40, 42, 101, 100), (42, 44, 102, 101), (44, 46, 103, 102), (46, 48, 104, 103), (48, 50, 105, 104), (50, 52, 106, 105), (52, 54, 107, 106), (54, 56, 108, 107), (56, 58, 109, 108), (58, 60, 110, 109), (60, 62, 111, 110), (62, 64, 112, 111), (64, 66, 113, 112), (66, 68, 114, 113), (68, 70, 115, 114), (70, 72, 116, 115), (72, 74, 117, 116), (74, 76, 118, 117), (76, 78, 119, 118), (78, 80, 120, 119), (80, 82, 121, 120), (82, 84, 122, 121), (84, 86, 123, 122), (86, 88, 124, 123), (88, 90, 125, 124), (90, 92, 126, 125), (92, 94, 127, 126), (94, 32, 96, 127), (88, 86, 155, 156), (62, 60, 142, 143), (36, 34, 129, 130), (90, 88, 156, 157), (64, 62, 143, 144), (38, 36, 130, 131), (92, 90, 157, 158), (66, 64, 144, 145), (40, 38, 131, 132), (94, 92, 158, 159), (68, 66, 145, 146), (42, 40, 132, 133), (32, 94, 159, 128), (70, 68, 146, 147), (44, 42, 133, 134), (72, 70, 147, 148), (46, 44, 134, 135), (74, 72, 148, 149), (48, 46, 135, 136), (76, 74, 149, 150), (50, 48, 136, 137), (78, 76, 150, 151), (52, 50, 137, 138), (80, 78, 151, 152), (54, 52, 138, 139), (82, 80, 152, 153), (56, 54, 139, 140), (84, 82, 153, 154), (58, 56, 140, 141), (86, 84, 154, 155), (60, 58, 141, 142)])
me_cylinder_001.polygons.foreach_set('use_smooth', [1, 1, 1, 1, 1, 1, 1, 1, 1, 1, 1, 1, 1, 1, 1, 1, 1, 1, 1, 1, 1, 1, 1, 1, 1, 1, 1, 1, 1, 1, 1, 1, 1, 1, 1, 1, 1, 1, 1, 1, 1, 1, 1, 1, 1, 1, 1, 1, 1, 1, 1, 1, 1, 1, 1, 1, 1, 1, 1, 1, 1, 1, 1, 1, 1, 0, 0, 0, 0, 0, 0, 0, 0, 0, 0, 0, 0, 0, 0, 0, 0, 0, 0, 0, 0, 0, 0, 0, 0, 0, 0, 0, 0, 0, 0, 0, 0, 1, 1, 1, 1, 1, 1, 1, 1, 1, 1, 1, 1, 1, 1, 1, 1, 1, 1, 1, 1, 1, 1, 1, 1, 1, 1, 1, 1, 1, 1, 1])
_uv = me_cylinder_001.uv_layers.new(name='UVMap')
_uv.uv.foreach_set('vector', [0.5179, 0.1906, 0.7272, 0.1906, 0.7272, 0.2406, 0.5179, 0.2406, 0.5179, 0.3301, 0.7272, 0.3301, 0.7272, 0.3662, 0.5179, 0.3662, 0.7589, 0.0, 0.9682, 5.96e-08, 0.9682, 0.04241, 0.7589, 0.04241, 0.7589, 0.04241, 0.9682, 0.04241, 0.9682, 0.08954, 0.7589, 0.08954, 0.7589, 0.08954, 0.9682, 0.08954, 0.9682, 0.1396, 0.7589, 0.1396, 0.7589, 0.1396, 0.9682, 0.1396, 0.9682, 0.1906, 0.7589, 0.1906, 0.7589, 0.1906, 0.9682, 0.1906, 0.9682, 0.2406, 0.7589, 0.2406, 0.7589, 0.2406, 0.9682, 0.2406, 0.9682, 0.2877, 0.7589, 0.2877, 0.7589, 0.2877, 0.9682, 0.2877, 0.9682, 0.3301, 0.7589, 0.3301, 0.7589, 0.3301, 0.9682, 0.3301, 0.9682, 0.3662, 0.7589, 0.3662, 0.5179, 0.3662, 0.7272, 0.3662, 0.7272, 0.4086, 0.5179, 0.4086, 0.5179, 0.4086, 0.7272, 0.4086, 0.7272, 0.4557, 0.5179, 0.4557, 0.5179, 0.4557, 0.7272, 0.4557, 0.7272, 0.5058, 0.5179, 0.5058, 0.5179, 0.5058, 0.7272, 0.5058, 0.7272, 0.5568, 0.5179, 0.5568, 0.5179, 0.5568, 0.7272, 0.5568, 0.7272, 0.6068, 0.5179, 0.6068, 0.5179, 0.6068, 0.7272, 0.6068, 0.7272, 0.6539, 0.5179, 0.6539, 0.5179, 0.6539, 0.7272, 0.6539, 0.7272, 0.6963, 0.5179, 0.6963, 0.5179, 0.6963, 0.7272, 0.6963, 0.7272, 0.7324, 0.5179, 0.7324, 1.443e-08, 0.5179, 0.2093, 0.5179, 0.2093, 0.5603, 1.092e-08, 0.5603, 1.092e-08, 0.5603, 0.2093, 0.5603, 0.2093, 0.6074, 7.718e-09, 0.6074, 7.718e-09, 0.6074, 0.2093, 0.6074, 0.2093, 0.6575, 4.949e-09, 0.6575, 4.949e-09, 0.6575, 0.2093, 0.6575, 0.2093, 0.7085, 2.719e-09, 0.7085, 2.719e-09, 0.7085, 0.2093, 0.7085, 0.2093, 0.7585, 1.115e-09, 0.7585, 1.115e-09, 0.7585, 0.2093, 0.7585, 0.2093, 0.8056, 1.964e-10, 0.8056, 1.964e-10, 0.8056, 0.2093, 0.8056, 0.2093, 0.848, 0.0, 0.848, 0.0, 0.848, 0.2093, 0.848, 0.2093, 0.8841, 5.329e-10, 0.8841, 0.5179, 0.0, 0.7272, 5.96e-08, 0.7272, 0.04241, 0.5179, 0.04241, 0.5179, 0.04241, 0.7272, 0.04241, 0.7272, 0.08954, 0.5179, 0.08954, 0.5179, 0.08954, 0.7272, 0.08954, 0.7272, 0.1396, 0.5179, 0.1396, 0.5179, 0.1396, 0.7272, 0.1396, 0.7272, 0.1906, 0.5179, 0.1906, 0.5179, 0.2406, 0.7272, 0.2406, 0.7272, 0.2877, 0.5179, 0.2877, 0.5179, 0.2877, 0.7272, 0.2877, 0.7272, 0.3301, 0.5179, 0.3301, 0.02947, 0.3816, 0.009951, 0.3345, 0.04049, 0.3252, 0.05761, 0.3666, 0.05781, 0.424, 0.02947, 0.3816, 0.05761, 0.3666, 0.08248, 0.4038, 0.09388, 0.4601, 0.05781, 0.424, 0.08248, 0.4038, 0.1141, 0.4354, 0.1363, 0.4884, 0.09388, 0.4601, 0.1141, 0.4354, 0.1513, 0.4603, 0.1834, 0.5079, 0.1363, 0.4884, 0.1513, 0.4603, 0.1927, 0.4774, 0.2334, 0.5179, 0.1834, 0.5079, 0.1927, 0.4774, 0.2366, 0.4861, 0.2844, 0.5179, 0.2334, 0.5179, 0.2366, 0.4861, 0.2813, 0.4861, 0.3345, 0.5079, 0.2844, 0.5179, 0.2813, 0.4861, 0.3252, 0.4774, 0.3816, 0.4884, 0.3345, 0.5079, 0.3252, 0.4774, 0.3666, 0.4603, 0.424, 0.4601, 0.3816, 0.4884, 0.3666, 0.4603, 0.4038, 0.4354, 0.4601, 0.424, 0.424, 0.4601, 0.4038, 0.4354, 0.4354, 0.4038, 0.4884, 0.3816, 0.4601, 0.424, 0.4354, 0.4038, 0.4603, 0.3666, 0.5079, 0.3345, 0.4884, 0.3816, 0.4603, 0.3666, 0.4774, 0.3252, 0.5179, 0.2844, 0.5079, 0.3345, 0.4774, 0.3252, 0.4861, 0.2813, 0.7272, 0.5568, 0.7272, 0.5058, 0.7589, 0.5089, 0.7589, 0.5536, 0.5079, 0.1834, 0.5179, 0.2334, 0.4861, 0.2366, 0.4774, 0.1927, 0.4884, 0.1363, 0.5079, 0.1834, 0.4774, 0.1927, 0.4603, 0.1513, 0.4601, 0.09388, 0.4884, 0.1363, 0.4603, 0.1513, 0.4354, 0.1141, 0.424, 0.05781, 0.4601, 0.09388, 0.4354, 0.1141, 0.4038, 0.08248, 0.3816, 0.02947, 0.424, 0.05781, 0.4038, 0.08248, 0.3666, 0.05761, 0.3345, 0.009951, 0.3816, 0.02947, 0.3666, 0.05761, 0.3252, 0.04049, 0.2844, 0.0, 0.3345, 0.009951, 0.3252, 0.04049, 0.2813, 0.03176, 0.2093, 0.7085, 0.2093, 0.6575, 0.2411, 0.6606, 0.2411, 0.7053, 0.1834, 0.009951, 0.2334, 0.0, 0.2366, 0.03176, 0.1927, 0.04049, 0.1363, 0.02947, 0.1834, 0.009951, 0.1927, 0.04049, 0.1513, 0.05761, 0.09388, 0.05781, 0.1363, 0.02947, 0.1513, 0.05761, 0.1141, 0.08248, 0.05781, 0.09388, 0.09388, 0.05781, 0.1141, 0.08248, 0.08248, 0.1141, 0.02947, 0.1363, 0.05781, 0.09388, 0.08248, 0.1141, 0.05761, 0.1513, 0.009951, 0.1834, 0.02947, 0.1363, 0.05761, 0.1513, 0.04049, 0.1927, 0.0, 0.2334, 0.009951, 0.1834, 0.04049, 0.1927, 0.03176, 0.2366, 0.7272, 0.1906, 0.7272, 0.1396, 0.7589, 0.1427, 0.7589, 0.1874, 0.009951, 0.3345, 0.0, 0.2844, 0.03176, 0.2813, 0.04049, 0.3252, 0.5179, 0.9607, 0.5179, 0.9233, 0.7589, 0.9233, 0.7589, 0.9607, 0.06137, 0.3189, 0.07686, 0.3563, 0.05761, 0.3666, 0.04049, 0.3252, 0.07686, 0.3563, 0.09934, 0.3899, 0.08248, 0.4038, 0.05761, 0.3666, 0.09934, 0.3899, 0.128, 0.4185, 0.1141, 0.4354, 0.08248, 0.4038, 0.128, 0.4185, 0.1616, 0.441, 0.1513, 0.4603, 0.1141, 0.4354, 0.1616, 0.441, 0.199, 0.4565, 0.1927, 0.4774, 0.1513, 0.4603, 0.199, 0.4565, 0.2387, 0.4644, 0.2366, 0.4861, 0.1927, 0.4774, 0.2387, 0.4644, 0.2792, 0.4644, 0.2813, 0.4861, 0.2366, 0.4861, 0.2792, 0.4644, 0.3189, 0.4565, 0.3252, 0.4774, 0.2813, 0.4861, 0.3189, 0.4565, 0.3563, 0.441, 0.3666, 0.4603, 0.3252, 0.4774, 0.3563, 0.441, 0.3899, 0.4185, 0.4038, 0.4354, 0.3666, 0.4603, 0.3899, 0.4185, 0.4185, 0.3899, 0.4354, 0.4038, 0.4038, 0.4354, 0.4185, 0.3899, 0.441, 0.3563, 0.4603, 0.3666, 0.4354, 0.4038, 0.441, 0.3563, 0.4565, 0.3189, 0.4774, 0.3252, 0.4603, 0.3666, 0.4565, 0.3189, 0.4644, 0.2792, 0.4861, 0.2813, 0.4774, 0.3252, 0.4644, 0.2792, 0.4644, 0.2387, 0.4861, 0.2366, 0.4861, 0.2813, 0.4644, 0.2387, 0.4565, 0.199, 0.4774, 0.1927, 0.4861, 0.2366, 0.4565, 0.199, 0.441, 0.1616, 0.4603, 0.1513, 0.4774, 0.1927, 0.441, 0.1616, 0.4185, 0.128, 0.4354, 0.1141, 0.4603, 0.1513, 0.4185, 0.128, 0.3899, 0.09934, 0.4038, 0.08248, 0.4354, 0.1141, 0.3899, 0.09934, 0.3563, 0.07686, 0.3666, 0.05761, 0.4038, 0.08248, 0.3563, 0.07686, 0.3189, 0.06137, 0.3252, 0.04049, 0.3666, 0.05761, 0.3189, 0.06137, 0.2792, 0.05347, 0.2813, 0.03176, 0.3252, 0.04049, 0.2792, 0.05347, 0.2387, 0.05347, 0.2366, 0.03176, 0.2813, 0.03176, 0.2387, 0.05347, 0.199, 0.06137, 0.1927, 0.04049, 0.2366, 0.03176, 0.199, 0.06137, 0.1616, 0.07686, 0.1513, 0.05761, 0.1927, 0.04049, 0.1616, 0.07686, 0.128, 0.09934, 0.1141, 0.08248, 0.1513, 0.05761, 0.128, 0.09934, 0.09934, 0.128, 0.08248, 0.1141, 0.1141, 0.08248, 0.09934, 0.128, 0.07686, 0.1616, 0.05761, 0.1513, 0.08248, 0.1141, 0.07686, 0.1616, 0.06137, 0.199, 0.04049, 0.1927, 0.05761, 0.1513, 0.06137, 0.199, 0.05347, 0.2387, 0.03176, 0.2366, 0.04049, 0.1927, 0.05347, 0.2387, 0.05347, 0.2792, 0.03176, 0.2813, 0.03176, 0.2366, 0.05347, 0.2792, 0.06137, 0.3189, 0.04049, 0.3252, 0.03176, 0.2813, 0.5179, 0.7661, 0.5179, 0.7324, 0.7589, 0.7324, 0.7589, 0.7661, 1.0, 0.5056, 1.0, 0.546, 0.7589, 0.546, 0.7589, 0.5056, 0.5179, 0.9944, 0.5179, 0.9607, 0.7589, 0.9607, 0.7589, 0.9944, 0.5179, 0.8035, 0.5179, 0.7661, 0.7589, 0.7661, 0.7589, 0.8035, 1.0, 0.4659, 1.0, 0.5056, 0.7589, 0.5056, 0.7589, 0.4659, 0.4821, 0.8085, 0.4821, 0.8371, 0.2411, 0.8371, 0.2411, 0.8085, 0.5179, 0.8432, 0.5179, 0.8035, 0.7589, 0.8035, 0.7589, 0.8432, 1.0, 0.4285, 1.0, 0.4659, 0.7589, 0.4659, 0.7589, 0.4285, 0.4821, 0.7748, 0.4821, 0.8085, 0.2411, 0.8085, 0.2411, 0.7748, 0.5179, 0.8836, 0.5179, 0.8432, 0.7589, 0.8432, 0.7589, 0.8836, 1.0, 0.3948, 1.0, 0.4285, 0.7589, 0.4285, 0.7589, 0.3948, 0.4821, 0.7374, 0.4821, 0.7748, 0.2411, 0.7748, 0.2411, 0.7374, 0.5179, 0.9233, 0.5179, 0.8836, 0.7589, 0.8836, 0.7589, 0.9233, 1.0, 0.3662, 1.0, 0.3948, 0.7589, 0.3948, 0.7589, 0.3662, 0.4821, 0.6977, 0.4821, 0.7374, 0.2411, 0.7374, 0.2411, 0.6977, 0.7589, 0.6904, 0.7589, 0.6568, 1.0, 0.6568, 1.0, 0.6904, 0.4821, 0.6573, 0.4821, 0.6977, 0.2411, 0.6977, 0.2411, 0.6573, 0.7589, 0.7278, 0.7589, 0.6904, 1.0, 0.6904, 1.0, 0.7278, 0.4821, 0.6176, 0.4821, 0.6573, 0.2411, 0.6573, 0.2411, 0.6176, 0.7589, 0.7675, 0.7589, 0.7278, 1.0, 0.7278, 1.0, 0.7675, 0.4821, 0.5802, 0.4821, 0.6176, 0.2411, 0.6176, 0.2411, 0.5802, 0.7589, 0.808, 0.7589, 0.7675, 1.0, 0.7675, 1.0, 0.808, 0.4821, 0.5465, 0.4821, 0.5802, 0.2411, 0.5802, 0.2411, 0.5465, 0.7589, 0.8477, 0.7589, 0.808, 1.0, 0.808, 1.0, 0.8477, 0.4821, 0.5179, 0.4821, 0.5465, 0.2411, 0.5465, 0.2411, 0.5179, 0.7589, 0.8851, 0.7589, 0.8477, 1.0, 0.8477, 1.0, 0.8851, 1.0, 0.6231, 1.0, 0.6568, 0.7589, 0.6568, 0.7589, 0.6231, 0.7589, 0.9188, 0.7589, 0.8851, 1.0, 0.8851, 1.0, 0.9188, 1.0, 0.5857, 1.0, 0.6231, 0.7589, 0.6231, 0.7589, 0.5857, 0.7589, 0.9474, 0.7589, 0.9188, 1.0, 0.9188, 1.0, 0.9474, 1.0, 0.546, 1.0, 0.5857, 0.7589, 0.5857, 0.7589, 0.546])
me_cylinder_001.materials.append(mat_magwell)
me_cylinder_001.update()
me_cylinder_003 = bpy.data.meshes.new('Cylinder.003')
me_cylinder_003.from_pydata([(-1.082e-08, 0.7881, 0.9505), (0.1537, 0.7729, 0.9505), (0.3016, 0.7281, 0.9505), (0.4378, 0.6553, 0.9505), (0.5573, 0.5573, 0.9505), (0.6553, 0.4378, 0.9505), (0.7281, 0.3016, 0.9505), (0.7729, 0.1537, 0.9505), (0.7881, 6.434e-09, 0.9505), (0.7729, -0.1537, 0.9505), (0.7281, -0.3016, 0.9505), (0.6553, -0.4378, 0.9505), (0.5573, -0.5573, 0.9505), (0.4378, -0.6553, 0.9505), (0.3016, -0.7281, 0.9505), (0.1537, -0.7729, 0.9505), (-1.267e-08, -0.7881, 0.9505), (-0.1537, -0.7729, 0.9505), (-0.3016, -0.7281, 0.9505), (-0.4378, -0.6553, 0.9505), (-0.5573, -0.5573, 0.9505), (-0.6553, -0.4378, 0.9505), (-0.7281, -0.3016, 0.9505), (-0.7729, -0.1537, 0.9505), (-0.7881, 8.284e-09, 0.9505), (-0.7729, 0.1537, 0.9505), (-0.7281, 0.3016, 0.9505), (-0.6553, 0.4378, 0.9505), (-0.5573, 0.5573, 0.9505), (-0.4378, 0.6553, 0.9505), (-0.3016, 0.7281, 0.9505), (-0.1537, 0.7729, 0.9505), (-0.1537, 0.7729, 0.0), (-0.3016, 0.7281, 0.0), (-0.4378, 0.6553, 0.0), (-0.5573, 0.5573, 0.0), (-0.6553, 0.4378, 0.0), (-0.7281, 0.3016, 0.0), (-0.7729, 0.1537, 0.0), (-0.7729, -0.1537, 0.0), (-0.7281, -0.3016, 0.0), (-0.6553, -0.4378, 0.0), (-0.5573, -0.5573, 0.0), (-0.4378, -0.6553, 0.0), (-0.3016, -0.7281, 0.0), (-0.1537, -0.7729, 0.0), (0.1537, -0.7729, 0.0), (0.3016, -0.7281, 0.0), (0.4378, -0.6553, 0.0), (0.5573, -0.5573, 0.0), (0.6553, -0.4378, 0.0), (0.7281, -0.3016, 0.0), (0.7729, -0.1537, 0.0), (0.7729, 0.1537, 0.0), (0.7281, 0.3016, 0.0), (0.6553, 0.4378, 0.0), (0.5573, 0.5573, 0.0), (0.4378, 0.6553, 0.0), (0.3016, 0.7281, 0.0), (0.1537, 0.7729, 0.0), (-4.782e-09, 0.7249, 0.9505), (0.1414, 0.711, 0.9505), (0.2774, 0.6697, 0.9505), (0.4027, 0.6027, 0.9505), (0.5126, 0.5126, 0.9505), (0.6027, 0.4027, 0.9505), (0.6697, 0.2774, 0.9505), (0.711, 0.1414, 0.9505), (0.7249, 5.09e-09, 0.9505), (0.711, -0.1414, 0.9505), (0.6697, -0.2774, 0.9505), (0.6027, -0.4027, 0.9505), (0.5126, -0.5126, 0.9505), (0.4027, -0.6027, 0.9505), (0.2774, -0.6697, 0.9505), (0.1414, -0.711, 0.9505), (-6.483e-09, -0.7249, 0.9505), (-0.1414, -0.711, 0.9505), (-0.2774, -0.6697, 0.9505), (-0.4027, -0.6027, 0.9505), (-0.5126, -0.5126, 0.9505), (-0.6027, -0.4027, 0.9505), (-0.6697, -0.2774, 0.9505), (-0.711, -0.1414, 0.9505), (-0.7249, 6.792e-09, 0.9505), (-0.711, 0.1414, 0.9505), (-0.6697, 0.2774, 0.9505), (-0.6027, 0.4027, 0.9505), (-0.5126, 0.5126, 0.9505), (-0.4027, 0.6027, 0.9505), (-0.2774, 0.6697, 0.9505), (-0.1414, 0.711, 0.9505), (1.975e-10, 0.5899, 1.031), (0.1151, 0.5786, 1.031), (0.2257, 0.545, 1.031), (0.3277, 0.4905, 1.031), (0.4171, 0.4171, 1.031), (0.4905, 0.3277, 1.031), (0.545, 0.2257, 1.031), (0.5786, 0.1151, 1.031), (0.5899, 1.789e-08, 1.031), (0.5786, -0.1151, 1.031), (0.545, -0.2257, 1.031), (0.4905, -0.3277, 1.031), (0.4171, -0.4171, 1.031), (0.3277, -0.4905, 1.031), (0.2257, -0.545, 1.031), (0.1151, -0.5786, 1.031), (2.262e-08, -0.5899, 1.031), (-0.1151, -0.5786, 1.031), (-0.2257, -0.545, 1.031), (-0.3277, -0.4905, 1.031), (-0.4171, -0.4171, 1.031), (-0.4905, -0.3277, 1.031), (-0.545, -0.2257, 1.031), (-0.5786, -0.1151, 1.031), (-0.5899, -4.724e-09, 1.031), (-0.5786, 0.1151, 1.031), (-0.545, 0.2257, 1.031), (-0.4905, 0.3277, 1.031), (-0.4171, 0.4171, 1.031), (-0.3277, 0.4905, 1.031), (-0.2257, 0.545, 1.031), (-0.1151, 0.5786, 1.031), (1.244e-08, 0.6402, 1.031), (0.1249, 0.6279, 1.031), (0.245, 0.5915, 1.031), (0.3557, 0.5323, 1.031), (0.4527, 0.4527, 1.031), (0.5323, 0.3557, 1.031), (0.5915, 0.245, 1.031), (0.6279, 0.1249, 1.031), (0.6402, 5.832e-09, 1.031), (0.6279, -0.1249, 1.031), (0.5915, -0.245, 1.031), (0.5323, -0.3557, 1.031), (0.4527, -0.4527, 1.031), (0.3557, -0.5323, 1.031), (0.245, -0.5915, 1.031), (0.1249, -0.6279, 1.031), (1.094e-08, -0.6402, 1.031), (-0.1249, -0.6279, 1.031), (-0.245, -0.5915, 1.031), (-0.3557, -0.5323, 1.031), (-0.4527, -0.4527, 1.031), (-0.5323, -0.3557, 1.031), (-0.5915, -0.245, 1.031), (-0.6279, -0.1249, 1.031), (-0.6402, 7.335e-09, 1.031), (-0.6279, 0.1249, 1.031), (-0.5915, 0.245, 1.031), (-0.5323, 0.3557, 1.031), (-0.4527, 0.4527, 1.031), (-0.3557, 0.5323, 1.031), (-0.245, 0.5915, 1.031), (-0.1249, 0.6279, 1.031), (2.434e-09, 0.5606, 0.9834), (0.1094, 0.5498, 0.9834), (0.2145, 0.5179, 0.9834), (0.3115, 0.4661, 0.9834), (0.3964, 0.3964, 0.9834), (0.4661, 0.3115, 0.9834), (0.5179, 0.2145, 0.9834), (0.5498, 0.1094, 0.9834), (0.5606, 2.013e-08, 0.9834), (0.5498, -0.1094, 0.9834), (0.5179, -0.2145, 0.9834), (0.4661, -0.3115, 0.9834), (0.3964, -0.3964, 0.9834), (0.3115, -0.4661, 0.9834), (0.2145, -0.5179, 0.9834), (0.1094, -0.5498, 0.9834), (2.375e-08, -0.5606, 0.9834), (-0.1094, -0.5498, 0.9834), (-0.2145, -0.5179, 0.9834), (-0.3115, -0.4661, 0.9834), (-0.3964, -0.3964, 0.9834), (-0.4661, -0.3115, 0.9834), (-0.5179, -0.2145, 0.9834), (-0.5498, -0.1094, 0.9834), (-0.5606, -1.358e-09, 0.9834), (-0.5498, 0.1094, 0.9834), (-0.5179, 0.2145, 0.9834), (-0.4661, 0.3115, 0.9834), (-0.3964, 0.3964, 0.9834), (-0.3115, 0.4661, 0.9834), (-0.2145, 0.5179, 0.9834), (-0.1094, 0.5498, 0.9834), (-0.5573, 0.5573, 0.6716), (-0.6553, 0.4378, 0.6716), (-0.7281, 0.3016, 0.6716), (-0.7729, 0.1537, 0.6716), (-0.7881, 8.541e-08, 0.7596), (-0.7729, -0.1537, 0.6716), (-0.7281, -0.3016, 0.6716), (-0.6553, -0.4378, 0.6716), (-0.5573, -0.5573, 0.6716), (-0.4378, -0.6553, 0.6716), (0.6553, 0.4378, 0.6716), (-0.1537, 0.7729, 0.6716), (-0.1537, -0.7729, 0.6716), (-0.3016, 0.7281, 0.6716), (0.4378, 0.6553, 0.6716), (-1.244e-07, -0.7881, 0.7596), (0.1537, 0.7729, 0.6716), (0.3016, -0.7281, 0.6716), (0.4378, -0.6553, 0.6716), (0.1537, -0.7729, 0.6716), (0.5573, -0.5573, 0.6716), (0.6553, -0.4378, 0.6716), (0.7281, -0.3016, 0.6716), (0.7729, -0.1537, 0.6716), (0.7881, 8.356e-08, 0.7596), (0.7729, 0.1537, 0.6716), (0.7281, 0.3016, 0.6716), (-1.226e-07, 0.7881, 0.7596), (-0.3016, -0.7281, 0.6716), (0.5573, 0.5573, 0.6716), (-0.4378, 0.6553, 0.6716), (0.3016, 0.7281, 0.6716), (-0.1298, 0.6524, 0.0), (-0.6524, 0.1298, 0.0), (-0.6652, 2.203e-07, 0.0), (-0.6524, -0.1298, 0.0), (-0.1298, -0.6524, 0.0), (-3.393e-07, -0.6652, 0.0), (0.1298, -0.6524, 0.0), (0.6524, -0.1298, 0.0), (0.6652, 2.187e-07, 0.0), (0.6524, 0.1298, 0.0), (0.1298, 0.6524, 0.0), (-3.378e-07, 0.6652, 0.0), (-0.6524, 0.1298, 0.6215), (-0.6652, 9.068e-08, 0.6958), (-0.6524, -0.1298, 0.6215), (-0.1298, 0.6524, 0.6215), (-0.1298, -0.6524, 0.6215), (-1.515e-07, -0.6652, 0.6958), (0.1298, 0.6524, 0.6215), (0.1298, -0.6524, 0.6215), (0.6524, -0.1298, 0.6215), (0.6652, 8.912e-08, 0.6958), (0.6524, 0.1298, 0.6215), (-1.499e-07, 0.6652, 0.6958)], [], [(188, 218, 34, 35), (200, 45, 224, 236), (203, 200, 236, 237), (205, 207, 46, 47), (218, 201, 33, 34), (195, 194, 40, 41), (189, 188, 35, 36), (219, 202, 57, 58), (215, 204, 238, 243), (32, 199, 235, 220), (212, 211, 240, 241), (196, 195, 41, 42), (206, 205, 47, 48), (204, 219, 58, 59), (214, 213, 53, 54), (190, 189, 36, 37), (197, 196, 42, 43), (208, 206, 48, 49), (198, 214, 54, 55), (191, 190, 37, 38), (216, 197, 43, 44), (209, 208, 49, 50), (191, 38, 221, 232), (207, 203, 237, 239), (217, 198, 55, 56), (210, 209, 50, 51), (200, 216, 44, 45), (211, 52, 227, 240), (201, 199, 32, 33), (211, 210, 51, 52), (202, 217, 56, 57), (194, 193, 39, 40), (2, 1, 61, 62), (29, 28, 88, 89), (16, 15, 75, 76), (3, 2, 62, 63), (30, 29, 89, 90), (17, 16, 76, 77), (4, 3, 63, 64), (31, 30, 90, 91), (18, 17, 77, 78), (5, 4, 64, 65), (0, 31, 91, 60), (19, 18, 78, 79), (6, 5, 65, 66), (20, 19, 79, 80), (7, 6, 66, 67), (21, 20, 80, 81), (8, 7, 67, 68), (22, 21, 81, 82), (9, 8, 68, 69), (23, 22, 82, 83), (10, 9, 69, 70), (24, 23, 83, 84), (11, 10, 70, 71), (25, 24, 84, 85), (12, 11, 71, 72), (26, 25, 85, 86), (13, 12, 72, 73), (27, 26, 86, 87), (14, 13, 73, 74), (1, 0, 60, 61), (28, 27, 87, 88), (15, 14, 74, 75), (87, 86, 150, 151), (74, 73, 137, 138), (61, 60, 124, 125), (88, 87, 151, 152), (75, 74, 138, 139), (62, 61, 125, 126), (89, 88, 152, 153), (76, 75, 139, 140), (63, 62, 126, 127), (90, 89, 153, 154), (77, 76, 140, 141), (64, 63, 127, 128), (91, 90, 154, 155), (78, 77, 141, 142), (65, 64, 128, 129), (60, 91, 155, 124), (79, 78, 142, 143), (66, 65, 129, 130), (80, 79, 143, 144), (67, 66, 130, 131), (81, 80, 144, 145), (68, 67, 131, 132), (82, 81, 145, 146), (69, 68, 132, 133), (83, 82, 146, 147), (70, 69, 133, 134), (84, 83, 147, 148), (71, 70, 134, 135), (85, 84, 148, 149), (72, 71, 135, 136), (86, 85, 149, 150), (73, 72, 136, 137), (117, 116, 180, 181), (92, 93, 125, 124), (93, 94, 126, 125), (94, 95, 127, 126), (95, 96, 128, 127), (96, 97, 129, 128), (97, 98, 130, 129), (98, 99, 131, 130), (99, 100, 132, 131), (100, 101, 133, 132), (101, 102, 134, 133), (102, 103, 135, 134), (103, 104, 136, 135), (104, 105, 137, 136), (105, 106, 138, 137), (106, 107, 139, 138), (107, 108, 140, 139), (108, 109, 141, 140), (109, 110, 142, 141), (110, 111, 143, 142), (111, 112, 144, 143), (112, 113, 145, 144), (113, 114, 146, 145), (114, 115, 147, 146), (115, 116, 148, 147), (116, 117, 149, 148), (117, 118, 150, 149), (118, 119, 151, 150), (119, 120, 152, 151), (120, 121, 153, 152), (121, 122, 154, 153), (122, 123, 155, 154), (123, 92, 124, 155), (156, 187, 186, 185, 184, 183, 182, 181, 180, 179, 178, 177, 176, 175, 174, 173, 172, 171, 170, 169, 168, 167, 166, 165, 164, 163, 162, 161, 160, 159, 158, 157), (104, 103, 167, 168), (118, 117, 181, 182), (105, 104, 168, 169), (119, 118, 182, 183), (106, 105, 169, 170), (93, 92, 156, 157), (120, 119, 183, 184), (107, 106, 170, 171), (94, 93, 157, 158), (121, 120, 184, 185), (108, 107, 171, 172), (95, 94, 158, 159), (122, 121, 185, 186), (109, 108, 172, 173), (96, 95, 159, 160), (123, 122, 186, 187), (110, 109, 173, 174), (97, 96, 160, 161), (92, 123, 187, 156), (111, 110, 174, 175), (98, 97, 161, 162), (112, 111, 175, 176), (99, 98, 162, 163), (113, 112, 176, 177), (100, 99, 163, 164), (114, 113, 177, 178), (101, 100, 164, 165), (115, 114, 178, 179), (102, 101, 165, 166), (116, 115, 179, 180), (103, 102, 166, 167), (22, 23, 193, 194), (3, 4, 217, 202), (9, 10, 210, 211), (30, 31, 199, 201), (23, 24, 192, 193), (17, 18, 216, 200), (10, 11, 209, 210), (4, 5, 198, 217), (24, 25, 191, 192), (31, 0, 215, 199), (11, 12, 208, 209), (18, 19, 197, 216), (25, 26, 190, 191), (5, 6, 214, 198), (12, 13, 206, 208), (19, 20, 196, 197), (26, 27, 189, 190), (6, 7, 213, 214), (1, 2, 219, 204), (13, 14, 205, 206), (20, 21, 195, 196), (15, 16, 203, 207), (0, 1, 204, 215), (7, 8, 212, 213), (2, 3, 202, 219), (27, 28, 188, 189), (21, 22, 194, 195), (29, 30, 201, 218), (14, 15, 207, 205), (8, 9, 211, 212), (16, 17, 200, 203), (28, 29, 218, 188), (237, 236, 224, 225), (241, 240, 227, 228), (242, 241, 228, 229), (243, 238, 230, 231), (239, 237, 225, 226), (235, 243, 231, 220), (233, 232, 221, 222), (234, 233, 222, 223), (192, 191, 232, 233), (213, 212, 241, 242), (39, 193, 234, 223), (199, 215, 243, 235), (46, 207, 239, 226), (53, 213, 242, 229), (193, 192, 233, 234), (204, 59, 230, 238)])
me_cylinder_003.polygons.foreach_set('use_smooth', [0, 0, 0, 0, 0, 0, 0, 0, 0, 0, 0, 0, 0, 0, 0, 0, 0, 0, 0, 0, 0, 0, 0, 0, 0, 0, 0, 0, 0, 0, 0, 0, 0, 0, 0, 0, 0, 0, 0, 0, 0, 0, 0, 0, 0, 0, 0, 0, 0, 0, 0, 0, 0, 0, 0, 0, 0, 0, 0, 0, 0, 0, 0, 0, 1, 1, 1, 1, 1, 1, 1, 1, 1, 1, 1, 1, 1, 1, 1, 1, 1, 1, 1, 1, 1, 1, 1, 1, 1, 1, 1, 1, 1, 1, 1, 1, 1, 0, 0, 0, 0, 0, 0, 0, 0, 0, 0, 0, 0, 0, 0, 0, 0, 0, 0, 0, 0, 0, 0, 0, 0, 0, 0, 0, 0, 0, 0, 0, 0, 0, 1, 1, 1, 1, 1, 1, 1, 1, 1, 1, 1, 1, 1, 1, 1, 1, 1, 1, 1, 1, 1, 1, 1, 1, 1, 1, 1, 1, 1, 1, 1, 0, 0, 0, 0, 0, 0, 0, 0, 0, 0, 0, 0, 0, 0, 0, 0, 0, 0, 0, 0, 0, 0, 0, 0, 0, 0, 0, 0, 0, 0, 0, 0, 0, 0, 0, 0, 0, 0, 0, 0, 0, 0, 0, 0, 0, 0, 0, 0])
_uv = me_cylinder_003.uv_layers.new(name='UVMap')
_uv.uv.foreach_set('vector', [0.2095, 0.6722, 0.21, 0.7191, 0.0004346, 0.7187, 3.725e-09, 0.6718, 0.2991, 0.8306, 0.3407, 0.7135, 0.3765, 0.708, 0.338, 0.8164, 0.3124, 0.8845, 0.2991, 0.8306, 0.338, 0.8164, 0.3492, 0.8619, 0.8574, 0.4485, 0.8757, 0.4059, 1.0, 0.4059, 0.9817, 0.4485, 0.21, 0.7191, 0.2108, 0.7629, 0.001287, 0.7625, 0.0004346, 0.7187, 0.6999, 0.6426, 0.7007, 0.6902, 0.4912, 0.6926, 0.4904, 0.6449, 0.2095, 0.624, 0.2095, 0.6722, 3.725e-09, 0.6718, 0.0, 0.6236, 0.7003, 0.122, 0.6997, 0.1697, 0.4901, 0.1683, 0.4908, 0.1206, 0.8974, 0.2364, 0.8749, 0.2085, 0.9107, 0.1971, 0.9297, 0.2207, 0.2991, 0.7069, 0.2991, 0.4974, 0.3277, 0.5118, 0.3277, 0.7057, 0.804, 0.6998, 0.8363, 0.6794, 0.8681, 0.7052, 0.8408, 0.7224, 0.6994, 0.5944, 0.6999, 0.6426, 0.4904, 0.6449, 0.4899, 0.5967, 0.8461, 0.4946, 0.8574, 0.4485, 0.9817, 0.4485, 0.9704, 0.4946, 0.7014, 0.07668, 0.7003, 0.122, 0.4908, 0.1206, 0.4918, 0.07532, 0.7003, 0.3085, 0.7014, 0.3475, 0.4918, 0.3462, 0.4908, 0.3072, 0.21, 0.5764, 0.2095, 0.624, 0.0, 0.6236, 0.0004346, 0.576, 0.6994, 0.5475, 0.6994, 0.5944, 0.4899, 0.5967, 0.4899, 0.5498, 0.8423, 0.5426, 0.8461, 0.4946, 0.9704, 0.4946, 0.9666, 0.5426, 0.6997, 0.2648, 0.7003, 0.3085, 0.4908, 0.3072, 0.4901, 0.2634, 0.2108, 0.531, 0.21, 0.5764, 0.0004346, 0.576, 0.001287, 0.5306, 0.6999, 0.5037, 0.6994, 0.5475, 0.4899, 0.5498, 0.4904, 0.506, 0.8461, 0.5907, 0.8423, 0.5426, 0.9666, 0.5426, 0.9704, 0.5907, 0.9538, 0.6794, 0.9538, 0.8889, 0.9251, 0.8877, 0.9251, 0.6938, 0.3447, 0.9049, 0.3124, 0.8845, 0.3492, 0.8619, 0.3765, 0.8791, 0.6994, 0.2179, 0.6997, 0.2648, 0.4901, 0.2634, 0.4899, 0.2165, 0.8574, 0.6368, 0.8461, 0.5907, 0.9704, 0.5907, 0.9817, 0.6368, 0.7007, 0.4647, 0.6999, 0.5037, 0.4904, 0.506, 0.4912, 0.467, 0.8749, 0.006728, 0.8749, 0.2163, 0.8403, 0.2155, 0.8403, 0.02158, 0.2108, 0.7629, 0.2121, 0.8019, 0.002524, 0.8015, 0.001287, 0.7625, 0.8757, 0.6794, 0.8574, 0.6368, 0.9817, 0.6368, 1.0, 0.6794, 0.6997, 0.1697, 0.6994, 0.2179, 0.4899, 0.2165, 0.4901, 0.1683, 0.7007, 0.6902, 0.702, 0.7355, 0.4925, 0.7379, 0.4912, 0.6926, 0.3164, 0.4805, 0.2691, 0.4899, 0.2671, 0.4703, 0.3107, 0.4616, 0.0888, 0.4352, 0.05469, 0.4011, 0.06994, 0.3886, 0.1013, 0.42, 0.2691, 0.0, 0.3164, 0.009413, 0.3107, 0.02829, 0.2671, 0.01964, 0.361, 0.462, 0.3164, 0.4805, 0.3107, 0.4616, 0.3517, 0.4446, 0.1289, 0.462, 0.0888, 0.4352, 0.1013, 0.42, 0.1382, 0.4446, 0.2208, 0.0, 0.2691, 0.0, 0.2671, 0.01964, 0.2228, 0.01964, 0.4011, 0.4352, 0.361, 0.462, 0.3517, 0.4446, 0.3886, 0.42, 0.1735, 0.4805, 0.1289, 0.462, 0.1382, 0.4446, 0.1792, 0.4616, 0.1735, 0.009413, 0.2208, 0.0, 0.2228, 0.01964, 0.1792, 0.02829, 0.4352, 0.4011, 0.4011, 0.4352, 0.3886, 0.42, 0.42, 0.3886, 0.2208, 0.4899, 0.1735, 0.4805, 0.1792, 0.4616, 0.2228, 0.4703, 0.1289, 0.02788, 0.1735, 0.009413, 0.1792, 0.02829, 0.1382, 0.04528, 0.462, 0.361, 0.4352, 0.4011, 0.42, 0.3886, 0.4446, 0.3517, 0.0888, 0.05469, 0.1289, 0.02788, 0.1382, 0.04528, 0.1013, 0.06994, 0.4805, 0.3164, 0.462, 0.361, 0.4446, 0.3517, 0.4616, 0.3107, 0.05469, 0.0888, 0.0888, 0.05469, 0.1013, 0.06994, 0.06994, 0.1013, 0.4899, 0.2691, 0.4805, 0.3164, 0.4616, 0.3107, 0.4703, 0.2671, 0.02788, 0.1289, 0.05469, 0.0888, 0.06994, 0.1013, 0.04528, 0.1382, 0.4899, 0.2208, 0.4899, 0.2691, 0.4703, 0.2671, 0.4703, 0.2228, 0.009413, 0.1735, 0.02788, 0.1289, 0.04528, 0.1382, 0.02829, 0.1792, 0.4805, 0.1735, 0.4899, 0.2208, 0.4703, 0.2228, 0.4616, 0.1792, 0.0, 0.2208, 0.009413, 0.1735, 0.02829, 0.1792, 0.01964, 0.2228, 0.462, 0.1289, 0.4805, 0.1735, 0.4616, 0.1792, 0.4446, 0.1382, 0.0, 0.2691, 0.0, 0.2208, 0.01964, 0.2228, 0.01964, 0.2671, 0.4352, 0.0888, 0.462, 0.1289, 0.4446, 0.1382, 0.42, 0.1013, 0.009413, 0.3164, 0.0, 0.2691, 0.01964, 0.2671, 0.02829, 0.3107, 0.4011, 0.05469, 0.4352, 0.0888, 0.42, 0.1013, 0.3886, 0.06994, 0.02788, 0.361, 0.009413, 0.3164, 0.02829, 0.3107, 0.04528, 0.3517, 0.361, 0.02788, 0.4011, 0.05469, 0.3886, 0.06994, 0.3517, 0.04528, 0.2691, 0.4899, 0.2208, 0.4899, 0.2228, 0.4703, 0.2671, 0.4703, 0.05469, 0.4011, 0.02788, 0.361, 0.04528, 0.3517, 0.06994, 0.3886, 0.3164, 0.009413, 0.361, 0.02788, 0.3517, 0.04528, 0.3107, 0.02829, 0.04528, 0.3517, 0.02829, 0.3107, 0.0536, 0.303, 0.0686, 0.3392, 0.3517, 0.04528, 0.3886, 0.06994, 0.3718, 0.09038, 0.3392, 0.0686, 0.2671, 0.4703, 0.2228, 0.4703, 0.2254, 0.4439, 0.2646, 0.4439, 0.06994, 0.3886, 0.04528, 0.3517, 0.0686, 0.3392, 0.09038, 0.3718, 0.3107, 0.02829, 0.3517, 0.04528, 0.3392, 0.0686, 0.303, 0.0536, 0.3107, 0.4616, 0.2671, 0.4703, 0.2646, 0.4439, 0.303, 0.4363, 0.1013, 0.42, 0.06994, 0.3886, 0.09038, 0.3718, 0.1181, 0.3995, 0.2671, 0.01964, 0.3107, 0.02829, 0.303, 0.0536, 0.2646, 0.04596, 0.3517, 0.4446, 0.3107, 0.4616, 0.303, 0.4363, 0.3392, 0.4213, 0.1382, 0.4446, 0.1013, 0.42, 0.1181, 0.3995, 0.1507, 0.4213, 0.2228, 0.01964, 0.2671, 0.01964, 0.2646, 0.04596, 0.2254, 0.04596, 0.3886, 0.42, 0.3517, 0.4446, 0.3392, 0.4213, 0.3718, 0.3995, 0.1792, 0.4616, 0.1382, 0.4446, 0.1507, 0.4213, 0.1869, 0.4363, 0.1792, 0.02829, 0.2228, 0.01964, 0.2254, 0.04596, 0.1869, 0.0536, 0.42, 0.3886, 0.3886, 0.42, 0.3718, 0.3995, 0.3995, 0.3718, 0.2228, 0.4703, 0.1792, 0.4616, 0.1869, 0.4363, 0.2254, 0.4439, 0.1382, 0.04528, 0.1792, 0.02829, 0.1869, 0.0536, 0.1507, 0.0686, 0.4446, 0.3517, 0.42, 0.3886, 0.3995, 0.3718, 0.4213, 0.3392, 0.1013, 0.06994, 0.1382, 0.04528, 0.1507, 0.0686, 0.1181, 0.09038, 0.4616, 0.3107, 0.4446, 0.3517, 0.4213, 0.3392, 0.4363, 0.303, 0.06994, 0.1013, 0.1013, 0.06994, 0.1181, 0.09038, 0.09038, 0.1181, 0.4703, 0.2671, 0.4616, 0.3107, 0.4363, 0.303, 0.4439, 0.2646, 0.04528, 0.1382, 0.06994, 0.1013, 0.09038, 0.1181, 0.0686, 0.1507, 0.4703, 0.2228, 0.4703, 0.2671, 0.4439, 0.2646, 0.4439, 0.2254, 0.02829, 0.1792, 0.04528, 0.1382, 0.0686, 0.1507, 0.0536, 0.1869, 0.4616, 0.1792, 0.4703, 0.2228, 0.4439, 0.2254, 0.4363, 0.1869, 0.01964, 0.2228, 0.02829, 0.1792, 0.0536, 0.1869, 0.04596, 0.2254, 0.4446, 0.1382, 0.4616, 0.1792, 0.4363, 0.1869, 0.4213, 0.1507, 0.01964, 0.2671, 0.01964, 0.2228, 0.04596, 0.2254, 0.04596, 0.2646, 0.42, 0.1013, 0.4446, 0.1382, 0.4213, 0.1507, 0.3995, 0.1181, 0.02829, 0.3107, 0.01964, 0.2671, 0.04596, 0.2646, 0.0536, 0.303, 0.3886, 0.06994, 0.42, 0.1013, 0.3995, 0.1181, 0.3718, 0.09038, 0.0616, 0.263, 0.0616, 0.2269, 0.0707, 0.2278, 0.0707, 0.2621, 0.2269, 0.4283, 0.263, 0.4283, 0.2646, 0.4439, 0.2254, 0.4439, 0.263, 0.4283, 0.2984, 0.4213, 0.303, 0.4363, 0.2646, 0.4439, 0.2984, 0.4213, 0.3318, 0.4074, 0.3392, 0.4213, 0.303, 0.4363, 0.3318, 0.4074, 0.3618, 0.3874, 0.3718, 0.3995, 0.3392, 0.4213, 0.3618, 0.3874, 0.3874, 0.3618, 0.3995, 0.3718, 0.3718, 0.3995, 0.3874, 0.3618, 0.4074, 0.3318, 0.4213, 0.3392, 0.3995, 0.3718, 0.4074, 0.3318, 0.4213, 0.2984, 0.4363, 0.303, 0.4213, 0.3392, 0.4213, 0.2984, 0.4283, 0.263, 0.4439, 0.2646, 0.4363, 0.303, 0.4283, 0.263, 0.4283, 0.2269, 0.4439, 0.2254, 0.4439, 0.2646, 0.4283, 0.2269, 0.4213, 0.1915, 0.4363, 0.1869, 0.4439, 0.2254, 0.4213, 0.1915, 0.4074, 0.1581, 0.4213, 0.1507, 0.4363, 0.1869, 0.4074, 0.1581, 0.3874, 0.1281, 0.3995, 0.1181, 0.4213, 0.1507, 0.3874, 0.1281, 0.3618, 0.1025, 0.3718, 0.09038, 0.3995, 0.1181, 0.3618, 0.1025, 0.3318, 0.08247, 0.3392, 0.0686, 0.3718, 0.09038, 0.3318, 0.08247, 0.2984, 0.06865, 0.303, 0.0536, 0.3392, 0.0686, 0.2984, 0.06865, 0.263, 0.0616, 0.2646, 0.04596, 0.303, 0.0536, 0.263, 0.0616, 0.2269, 0.0616, 0.2254, 0.04596, 0.2646, 0.04596, 0.2269, 0.0616, 0.1915, 0.06865, 0.1869, 0.0536, 0.2254, 0.04596, 0.1915, 0.06865, 0.1581, 0.08247, 0.1507, 0.0686, 0.1869, 0.0536, 0.1581, 0.08247, 0.1281, 0.1025, 0.1181, 0.09038, 0.1507, 0.0686, 0.1281, 0.1025, 0.1025, 0.1281, 0.09038, 0.1181, 0.1181, 0.09038, 0.1025, 0.1281, 0.08247, 0.1581, 0.0686, 0.1507, 0.09038, 0.1181, 0.08247, 0.1581, 0.06865, 0.1915, 0.0536, 0.1869, 0.0686, 0.1507, 0.06865, 0.1915, 0.0616, 0.2269, 0.04596, 0.2254, 0.0536, 0.1869, 0.0616, 0.2269, 0.0616, 0.263, 0.04596, 0.2646, 0.04596, 0.2254, 0.0616, 0.263, 0.06865, 0.2984, 0.0536, 0.303, 0.04596, 0.2646, 0.06865, 0.2984, 0.08247, 0.3318, 0.0686, 0.3392, 0.0536, 0.303, 0.08247, 0.3318, 0.1025, 0.3618, 0.09038, 0.3718, 0.0686, 0.3392, 0.1025, 0.3618, 0.1281, 0.3874, 0.1181, 0.3995, 0.09038, 0.3718, 0.1281, 0.3874, 0.1581, 0.4074, 0.1507, 0.4213, 0.1181, 0.3995, 0.1581, 0.4074, 0.1915, 0.4213, 0.1869, 0.4363, 0.1507, 0.4213, 0.1915, 0.4213, 0.2269, 0.4283, 0.2254, 0.4439, 0.1869, 0.4363, 0.2278, 0.4192, 0.1941, 0.4125, 0.1624, 0.3994, 0.1339, 0.3803, 0.1096, 0.356, 0.09053, 0.3275, 0.0774, 0.2958, 0.0707, 0.2621, 0.0707, 0.2278, 0.0774, 0.1941, 0.09053, 0.1624, 0.1096, 0.1339, 0.1339, 0.1096, 0.1624, 0.09053, 0.1941, 0.0774, 0.2278, 0.0707, 0.2621, 0.0707, 0.2958, 0.0774, 0.3275, 0.09053, 0.356, 0.1096, 0.3803, 0.1339, 0.3994, 0.1624, 0.4125, 0.1941, 0.4192, 0.2278, 0.4192, 0.2621, 0.4125, 0.2958, 0.3994, 0.3275, 0.3803, 0.356, 0.356, 0.3803, 0.3275, 0.3994, 0.2958, 0.4125, 0.2621, 0.4192, 0.479, 0.8054, 0.479, 0.8415, 0.4638, 0.841, 0.4638, 0.8067, 0.06865, 0.2984, 0.0616, 0.263, 0.0707, 0.2621, 0.0774, 0.2958, 0.4786, 0.7703, 0.479, 0.8054, 0.4638, 0.8067, 0.4635, 0.7733, 0.08247, 0.3318, 0.06865, 0.2984, 0.0774, 0.2958, 0.09053, 0.3275, 0.478, 0.7376, 0.4786, 0.7703, 0.4635, 0.7733, 0.4629, 0.7422, 0.9493, 0.02446, 0.9503, 0.0, 0.9654, 0.007206, 0.9644, 0.03046, 0.1025, 0.3618, 0.08247, 0.3318, 0.09053, 0.3275, 0.1096, 0.356, 0.4771, 0.7084, 0.478, 0.7376, 0.4629, 0.7422, 0.462, 0.7144, 0.9485, 0.05364, 0.9493, 0.02446, 0.9644, 0.03046, 0.9636, 0.05819, 0.1281, 0.3874, 0.1025, 0.3618, 0.1096, 0.356, 0.1339, 0.3803, 0.9316, 0.02657, 0.9328, 0.0, 0.9478, 0.006851, 0.9467, 0.03211, 0.948, 0.08641, 0.9485, 0.05364, 0.9636, 0.05819, 0.9632, 0.08933, 0.1581, 0.4074, 0.1281, 0.3874, 0.1339, 0.3803, 0.1624, 0.3994, 0.9307, 0.05741, 0.9316, 0.02657, 0.9467, 0.03211, 0.9458, 0.06141, 0.9478, 0.1215, 0.948, 0.08641, 0.9632, 0.08933, 0.963, 0.1227, 0.1915, 0.4213, 0.1581, 0.4074, 0.1624, 0.3994, 0.1941, 0.4125, 0.9301, 0.09132, 0.9307, 0.05741, 0.9458, 0.06141, 0.9452, 0.09364, 0.948, 0.1576, 0.9478, 0.1215, 0.963, 0.1227, 0.9632, 0.157, 0.2269, 0.4283, 0.1915, 0.4213, 0.1941, 0.4125, 0.2278, 0.4192, 0.9297, 0.127, 0.9301, 0.09132, 0.9452, 0.09364, 0.9449, 0.1276, 0.9485, 0.1933, 0.948, 0.1576, 0.9632, 0.157, 0.9636, 0.1909, 0.9297, 0.1631, 0.9297, 0.127, 0.9449, 0.1276, 0.9449, 0.1618, 0.9493, 0.2272, 0.9485, 0.1933, 0.9636, 0.1909, 0.9644, 0.2231, 0.9301, 0.1982, 0.9297, 0.1631, 0.9449, 0.1618, 0.9452, 0.1952, 0.9503, 0.258, 0.9493, 0.2272, 0.9644, 0.2231, 0.9654, 0.2524, 0.9307, 0.231, 0.9301, 0.1982, 0.9452, 0.1952, 0.9458, 0.2263, 0.478, 0.9111, 0.4771, 0.9419, 0.462, 0.9364, 0.4629, 0.9071, 0.9316, 0.2601, 0.9307, 0.231, 0.9458, 0.2263, 0.9467, 0.2541, 0.4786, 0.8772, 0.478, 0.9111, 0.4629, 0.9071, 0.4635, 0.8749, 0.9328, 0.2846, 0.9316, 0.2601, 0.9467, 0.2541, 0.9478, 0.2773, 0.479, 0.8415, 0.4786, 0.8772, 0.4635, 0.8749, 0.4638, 0.841, 0.7878, 0.6893, 0.789, 0.7346, 0.702, 0.7355, 0.7007, 0.6902, 0.7867, 0.1702, 0.7864, 0.2184, 0.6994, 0.2179, 0.6997, 0.1697, 0.8241, 0.6794, 0.8057, 0.6368, 0.8574, 0.6368, 0.8757, 0.6794, 0.2978, 0.7631, 0.2991, 0.802, 0.2121, 0.8019, 0.2108, 0.7629, 0.789, 0.7346, 0.7906, 0.7757, 0.7311, 0.7764, 0.702, 0.7355, 0.7878, 0.4637, 0.7869, 0.5027, 0.6999, 0.5037, 0.7007, 0.4647, 0.8057, 0.6368, 0.7945, 0.5907, 0.8461, 0.5907, 0.8574, 0.6368, 0.7864, 0.2184, 0.7867, 0.2653, 0.6997, 0.2648, 0.6994, 0.2179, 0.2991, 0.49, 0.2978, 0.5312, 0.2108, 0.531, 0.2395, 0.4899, 0.7915, 0.0005643, 0.7898, 0.03606, 0.7303, 0.03567, 0.7045, 0.0, 0.7945, 0.5907, 0.7906, 0.5426, 0.8423, 0.5426, 0.8461, 0.5907, 0.7869, 0.5027, 0.7864, 0.5465, 0.6994, 0.5475, 0.6999, 0.5037, 0.2978, 0.5312, 0.297, 0.5765, 0.21, 0.5764, 0.2108, 0.531, 0.7867, 0.2653, 0.7873, 0.3091, 0.7003, 0.3085, 0.6997, 0.2648, 0.7906, 0.5426, 0.7945, 0.4946, 0.8461, 0.4946, 0.8423, 0.5426, 0.7864, 0.5465, 0.7864, 0.5934, 0.6994, 0.5944, 0.6994, 0.5475, 0.297, 0.5765, 0.2965, 0.6242, 0.2095, 0.624, 0.21, 0.5764, 0.7873, 0.3091, 0.7884, 0.3481, 0.7014, 0.3475, 0.7003, 0.3085, 0.7884, 0.07725, 0.7873, 0.1225, 0.7003, 0.122, 0.7014, 0.07668, 0.7945, 0.4946, 0.8057, 0.4485, 0.8574, 0.4485, 0.8461, 0.4946, 0.7864, 0.5934, 0.7869, 0.6416, 0.6999, 0.6426, 0.6994, 0.5944, 0.7906, 0.4059, 0.789, 0.431, 0.7295, 0.4317, 0.7036, 0.4069, 0.7898, 0.03606, 0.7884, 0.07725, 0.7014, 0.07668, 0.7303, 0.03567, 0.7884, 0.3481, 0.7898, 0.3808, 0.7303, 0.3804, 0.7014, 0.3475, 0.7873, 0.1225, 0.7867, 0.1702, 0.6997, 0.1697, 0.7003, 0.122, 0.2965, 0.6242, 0.2965, 0.6724, 0.2095, 0.6722, 0.2095, 0.624, 0.7869, 0.6416, 0.7878, 0.6893, 0.7007, 0.6902, 0.6999, 0.6426, 0.297, 0.7193, 0.2978, 0.7631, 0.2108, 0.7629, 0.21, 0.7191, 0.8057, 0.4485, 0.8241, 0.4059, 0.8757, 0.4059, 0.8574, 0.4485, 0.7898, 0.3808, 0.7915, 0.4059, 0.7045, 0.4053, 0.7303, 0.3804, 0.789, 0.431, 0.7878, 0.4637, 0.7007, 0.4647, 0.7295, 0.4317, 0.2965, 0.6724, 0.297, 0.7193, 0.21, 0.7191, 0.2095, 0.6722, 0.4482, 0.4899, 0.4758, 0.5145, 0.4758, 0.7084, 0.4482, 0.707, 0.8191, 0.0, 0.8403, 0.02158, 0.8403, 0.2155, 0.8191, 0.2171, 0.7915, 0.02457, 0.8191, 0.0, 0.8191, 0.2171, 0.7915, 0.2185, 0.3577, 0.4899, 0.3924, 0.5141, 0.3924, 0.708, 0.3577, 0.707, 0.427, 0.5115, 0.4482, 0.4899, 0.4482, 0.707, 0.427, 0.7054, 0.3277, 0.5118, 0.3577, 0.4899, 0.3577, 0.707, 0.3277, 0.7057, 0.4272, 0.9265, 0.3924, 0.9023, 0.3924, 0.7084, 0.4272, 0.7094, 0.4272, 0.7325, 0.462, 0.7084, 0.462, 0.9255, 0.4272, 0.9265, 0.8184, 0.2761, 0.8184, 0.3315, 0.7915, 0.3337, 0.7915, 0.2869, 0.7906, 0.7537, 0.804, 0.6998, 0.8408, 0.7224, 0.8296, 0.7679, 0.8969, 0.9175, 0.8681, 0.71, 0.8985, 0.7204, 0.9251, 0.9124, 0.8184, 0.2207, 0.8184, 0.2761, 0.7915, 0.2652, 0.7915, 0.2185, 0.3924, 0.7062, 0.3924, 0.4966, 0.427, 0.5115, 0.427, 0.7054, 0.8323, 0.8708, 0.7906, 0.7537, 0.8296, 0.7679, 0.8681, 0.8763, 0.8681, 0.71, 0.8997, 0.6794, 0.9251, 0.6945, 0.8985, 0.7204, 0.8749, 0.2085, 0.8954, 0.0, 0.9297, 0.004151, 0.9107, 0.1971])
me_cylinder_003.materials.append(mat_magazine)
me_cylinder_003.update()
me_cylinder_005 = bpy.data.meshes.new('Cylinder.005')
me_cylinder_005.from_pydata([(6.55e-09, 0.459, -0.459), (6.55e-09, 0.3303, 0.459), (0.08955, 0.4502, -0.459), (0.06443, 0.3239, 0.459), (0.1757, 0.4241, -0.459), (0.1264, 0.3051, 0.459), (0.255, 0.3816, -0.459), (0.1835, 0.2746, 0.459), (0.3246, 0.3246, -0.459), (0.2335, 0.2335, 0.459), (0.3816, 0.255, -0.459), (0.2746, 0.1835, 0.459), (0.4241, 0.1757, -0.459), (0.3051, 0.1264, 0.459), (0.4502, 0.08955, -0.459), (0.3239, 0.06443, 0.459), (0.459, 4.031e-09, -0.459), (0.3303, 4.031e-09, 0.459), (0.4502, -0.08955, -0.459), (0.3239, -0.06443, 0.459), (0.4241, -0.1757, -0.459), (0.3051, -0.1264, 0.459), (0.3816, -0.255, -0.459), (0.2746, -0.1835, 0.459), (0.3246, -0.3246, -0.459), (0.2335, -0.2335, 0.459), (0.255, -0.3816, -0.459), (0.1835, -0.2746, 0.459), (0.1757, -0.4241, -0.459), (0.1264, -0.3051, 0.459), (0.08955, -0.4502, -0.459), (0.06443, -0.3239, 0.459), (6.55e-09, -0.459, -0.459), (6.55e-09, -0.3303, 0.459), (-0.08955, -0.4502, -0.459), (-0.06443, -0.3239, 0.459), (-0.1757, -0.4241, -0.459), (-0.1264, -0.3051, 0.459), (-0.255, -0.3816, -0.459), (-0.1835, -0.2746, 0.459), (-0.3246, -0.3246, -0.459), (-0.2335, -0.2335, 0.459), (-0.3816, -0.255, -0.459), (-0.2746, -0.1835, 0.459), (-0.4241, -0.1757, -0.459), (-0.3051, -0.1264, 0.459), (-0.4502, -0.08955, -0.459), (-0.3239, -0.06443, 0.459), (-0.459, 4.031e-09, -0.459), (-0.3303, 4.031e-09, 0.459), (-0.4502, 0.08955, -0.459), (-0.3239, 0.06443, 0.459), (-0.4241, 0.1757, -0.459), (-0.3051, 0.1264, 0.459), (-0.3816, 0.255, -0.459), (-0.2746, 0.1835, 0.459), (-0.3246, 0.3246, -0.459), (-0.2335, 0.2335, 0.459), (-0.255, 0.3816, -0.459), (-0.1835, 0.2746, 0.459), (-0.1757, 0.4241, -0.459), (-0.1264, 0.3051, 0.459), (-0.08955, 0.4502, -0.459), (-0.06443, 0.3239, 0.459), (0.08955, 0.4502, 0.459), (6.55e-09, 0.459, 0.459), (0.1757, 0.4241, 0.459), (0.255, 0.3816, 0.459), (0.3246, 0.3246, 0.459), (0.3816, 0.255, 0.459), (0.4241, 0.1757, 0.459), (0.4502, 0.08955, 0.459), (0.459, 4.031e-09, 0.459), (0.4502, -0.08955, 0.459), (0.4241, -0.1757, 0.459), (0.3816, -0.255, 0.459), (0.3246, -0.3246, 0.459), (0.255, -0.3816, 0.459), (0.1757, -0.4241, 0.459), (0.08955, -0.4502, 0.459), (6.55e-09, -0.459, 0.459), (-0.08955, -0.4502, 0.459), (-0.1757, -0.4241, 0.459), (-0.255, -0.3816, 0.459), (-0.3246, -0.3246, 0.459), (-0.3816, -0.255, 0.459), (-0.4241, -0.1757, 0.459), (-0.4502, -0.08955, 0.459), (-0.459, 4.031e-09, 0.459), (-0.4502, 0.08955, 0.459), (-0.4241, 0.1757, 0.459), (-0.3816, 0.255, 0.459), (-0.3246, 0.3246, 0.459), (-0.255, 0.3816, 0.459), (-0.1757, 0.4241, 0.459), (-0.08955, 0.4502, 0.459), (4.3e-08, 0.3303, -1.5), (0.06443, 0.3239, -1.5), (0.1264, 0.3051, -1.5), (0.1835, 0.2746, -1.5), (0.2335, 0.2335, -1.5), (0.2746, 0.1835, -1.5), (0.3051, 0.1264, -1.5), (0.3239, 0.06443, -1.5), (0.3303, -6.921e-08, -1.5), (0.3239, -0.06443, -1.5), (0.3051, -0.1264, -1.5), (0.2746, -0.1835, -1.5), (0.2335, -0.2335, -1.5), (0.1835, -0.2746, -1.5), (0.1264, -0.3051, -1.5), (0.06443, -0.3239, -1.5), (4.3e-08, -0.3303, -1.5), (-0.06443, -0.3239, -1.5), (-0.1264, -0.3051, -1.5), (-0.1835, -0.2746, -1.5), (-0.2335, -0.2335, -1.5), (-0.2746, -0.1835, -1.5), (-0.3051, -0.1264, -1.5), (-0.3239, -0.06443, -1.5), (-0.3303, -6.921e-08, -1.5), (-0.3239, 0.06443, -1.5), (-0.3051, 0.1264, -1.5), (-0.2746, 0.1835, -1.5), (-0.2335, 0.2335, -1.5), (-0.1835, 0.2746, -1.5), (-0.1264, 0.3051, -1.5), (-0.06443, 0.3239, -1.5)], [], [(0, 65, 64, 2), (2, 64, 66, 4), (4, 66, 67, 6), (6, 67, 68, 8), (8, 68, 69, 10), (10, 69, 70, 12), (12, 70, 71, 14), (14, 71, 72, 16), (16, 72, 73, 18), (18, 73, 74, 20), (20, 74, 75, 22), (22, 75, 76, 24), (24, 76, 77, 26), (26, 77, 78, 28), (28, 78, 79, 30), (30, 79, 80, 32), (32, 80, 81, 34), (34, 81, 82, 36), (36, 82, 83, 38), (38, 83, 84, 40), (40, 84, 85, 42), (42, 85, 86, 44), (44, 86, 87, 46), (46, 87, 88, 48), (48, 88, 89, 50), (50, 89, 90, 52), (52, 90, 91, 54), (54, 91, 92, 56), (56, 92, 93, 58), (58, 93, 94, 60), (25, 23, 107, 108), (60, 94, 95, 62), (62, 95, 65, 0), (1, 3, 64, 65), (3, 5, 66, 64), (5, 7, 67, 66), (7, 9, 68, 67), (9, 11, 69, 68), (11, 13, 70, 69), (13, 15, 71, 70), (15, 17, 72, 71), (17, 19, 73, 72), (19, 21, 74, 73), (21, 23, 75, 74), (23, 25, 76, 75), (25, 27, 77, 76), (27, 29, 78, 77), (29, 31, 79, 78), (31, 33, 80, 79), (33, 35, 81, 80), (35, 37, 82, 81), (37, 39, 83, 82), (39, 41, 84, 83), (41, 43, 85, 84), (43, 45, 86, 85), (45, 47, 87, 86), (47, 49, 88, 87), (49, 51, 89, 88), (51, 53, 90, 89), (53, 55, 91, 90), (55, 57, 92, 91), (57, 59, 93, 92), (59, 61, 94, 93), (61, 63, 95, 94), (63, 1, 65, 95), (97, 96, 127, 126, 125, 124, 123, 122, 121, 120, 119, 118, 117, 116, 115, 114, 113, 112, 111, 110, 109, 108, 107, 106, 105, 104, 103, 102, 101, 100, 99, 98), (53, 51, 121, 122), (27, 25, 108, 109), (55, 53, 122, 123), (29, 27, 109, 110), (3, 1, 96, 97), (57, 55, 123, 124), (31, 29, 110, 111), (5, 3, 97, 98), (59, 57, 124, 125), (33, 31, 111, 112), (7, 5, 98, 99), (61, 59, 125, 126), (35, 33, 112, 113), (9, 7, 99, 100), (63, 61, 126, 127), (37, 35, 113, 114), (11, 9, 100, 101), (1, 63, 127, 96), (39, 37, 114, 115), (13, 11, 101, 102), (41, 39, 115, 116), (15, 13, 102, 103), (43, 41, 116, 117), (17, 15, 103, 104), (45, 43, 117, 118), (19, 17, 104, 105), (47, 45, 118, 119), (21, 19, 105, 106), (49, 47, 119, 120), (23, 21, 106, 107), (51, 49, 120, 121)])
me_cylinder_005.polygons.foreach_set('use_smooth', [1, 1, 1, 1, 1, 1, 1, 1, 1, 1, 1, 1, 1, 1, 1, 1, 1, 1, 1, 1, 1, 1, 1, 1, 1, 1, 1, 1, 1, 1, 1, 1, 1, 0, 0, 0, 0, 0, 0, 0, 0, 0, 0, 0, 0, 0, 0, 0, 0, 0, 0, 0, 0, 0, 0, 0, 0, 0, 0, 0, 0, 0, 0, 0, 0, 0, 1, 1, 1, 1, 1, 1, 1, 1, 1, 1, 1, 1, 1, 1, 1, 1, 1, 1, 1, 1, 1, 1, 1, 1, 1, 1, 1, 1, 1, 1, 1])
_uv = me_cylinder_005.uv_layers.new(name='UVMap')
_uv.uv.foreach_set('vector', [0.6928, 0.6083, 0.6928, 0.9131, 0.6717, 0.9131, 0.6717, 0.6083, 0.6717, 0.6083, 0.6717, 0.9131, 0.6469, 0.9131, 0.6469, 0.6083, 0.6469, 0.6083, 0.6469, 0.9131, 0.6193, 0.9131, 0.6193, 0.6083, 0.6193, 0.6083, 0.6193, 0.9131, 0.5899, 0.9131, 0.5899, 0.6083, 0.5899, 0.6083, 0.5899, 0.9131, 0.5601, 0.9131, 0.5601, 0.6083, 0.5601, 0.6083, 0.5601, 0.9131, 0.5308, 0.9131, 0.5308, 0.6083, 0.5308, 0.6083, 0.5308, 0.9131, 0.5031, 0.9131, 0.5031, 0.6083, 0.5031, 0.6083, 0.5031, 0.9131, 0.4783, 0.9131, 0.4783, 0.6083, 0.4079, 0.6506, 0.4079, 0.9555, 0.3831, 0.9555, 0.3831, 0.6506, 0.3831, 0.6506, 0.3831, 0.9555, 0.3555, 0.9555, 0.3555, 0.6506, 0.3555, 0.6506, 0.3555, 0.9555, 0.3262, 0.9555, 0.3262, 0.6506, 0.3262, 0.6506, 0.3262, 0.9555, 0.2963, 0.9555, 0.2963, 0.6506, 0.2963, 0.6506, 0.2963, 0.9555, 0.267, 0.9555, 0.267, 0.6506, 0.267, 0.6506, 0.267, 0.9555, 0.2394, 0.9555, 0.2394, 0.6506, 0.2394, 0.6506, 0.2394, 0.9555, 0.2145, 0.9555, 0.2145, 0.6506, 0.2145, 0.6506, 0.2145, 0.9555, 0.1897, 0.9555, 0.1897, 0.6506, 0.1897, 0.6506, 0.1897, 0.9555, 0.1621, 0.9555, 0.1621, 0.6506, 0.1621, 0.6506, 0.1621, 0.9555, 0.1328, 0.9555, 0.1328, 0.6506, 0.1328, 0.6506, 0.1328, 0.9555, 0.1029, 0.9555, 0.1029, 0.6506, 0.1029, 0.6506, 0.1029, 0.9555, 0.07358, 0.9555, 0.07358, 0.6506, 0.07358, 0.6506, 0.07358, 0.9555, 0.04597, 0.9555, 0.04597, 0.6506, 0.04597, 0.6506, 0.04597, 0.9555, 0.02113, 0.9555, 0.02113, 0.6506, 0.02113, 0.6506, 0.02113, 0.9555, 0.0, 0.9555, 2.98e-08, 0.6506, 0.714, 0.3034, 0.714, 0.6083, 0.6928, 0.6083, 0.6928, 0.3034, 0.6928, 0.3034, 0.6928, 0.6083, 0.668, 0.6083, 0.668, 0.3034, 0.668, 0.3034, 0.668, 0.6083, 0.6404, 0.6083, 0.6404, 0.3034, 0.6404, 0.3034, 0.6404, 0.6083, 0.6111, 0.6083, 0.6111, 0.3034, 0.6111, 0.3034, 0.6111, 0.6083, 0.5812, 0.6083, 0.5812, 0.3034, 0.5812, 0.3034, 0.5812, 0.6083, 0.5519, 0.6083, 0.5519, 0.3034, 0.5519, 0.3034, 0.5519, 0.6083, 0.5243, 0.6083, 0.5243, 0.3034, 0.09554, 0.6506, 0.07403, 0.6506, 0.07403, 0.0, 0.09554, 0.0, 0.5243, 0.3034, 0.5243, 0.6083, 0.4994, 0.6083, 0.4994, 0.3034, 0.4994, 0.3034, 0.4994, 0.6083, 0.4783, 0.6083, 0.4783, 0.3034, 0.5783, 0.2484, 0.5982, 0.2567, 0.5857, 0.2976, 0.5581, 0.2861, 0.5982, 0.2567, 0.6192, 0.2608, 0.6151, 0.3034, 0.5857, 0.2976, 0.6192, 0.2608, 0.6407, 0.2608, 0.6449, 0.3034, 0.6151, 0.3034, 0.6407, 0.2608, 0.6618, 0.2567, 0.6742, 0.2976, 0.6449, 0.3034, 0.6618, 0.2567, 0.6817, 0.2484, 0.7019, 0.2861, 0.6742, 0.2976, 0.6817, 0.2484, 0.6996, 0.2365, 0.7267, 0.2695, 0.7019, 0.2861, 0.6996, 0.2365, 0.7148, 0.2213, 0.7478, 0.2484, 0.7267, 0.2695, 0.7148, 0.2213, 0.7267, 0.2034, 0.7644, 0.2236, 0.7478, 0.2484, 0.7267, 0.2034, 0.735, 0.1835, 0.7759, 0.1959, 0.7644, 0.2236, 0.735, 0.1835, 0.7392, 0.1624, 0.7817, 0.1666, 0.7759, 0.1959, 0.7392, 0.1624, 0.7392, 0.1409, 0.7817, 0.1368, 0.7817, 0.1666, 0.7392, 0.1409, 0.735, 0.1199, 0.7759, 0.1074, 0.7817, 0.1368, 0.735, 0.1199, 0.7267, 0.09999, 0.7644, 0.07984, 0.7759, 0.1074, 0.7267, 0.09999, 0.7148, 0.08211, 0.7478, 0.055, 0.7644, 0.07984, 0.7148, 0.08211, 0.6996, 0.06691, 0.7267, 0.03387, 0.7478, 0.055, 0.6996, 0.06691, 0.6817, 0.05497, 0.7019, 0.01726, 0.7267, 0.03387, 0.6817, 0.05497, 0.6618, 0.04674, 0.6742, 0.00583, 0.7019, 0.01726, 0.6618, 0.04674, 0.6407, 0.04254, 0.6449, 0.0, 0.6742, 0.00583, 0.6407, 0.04254, 0.6192, 0.04254, 0.6151, 0.0, 0.6449, 0.0, 0.6192, 0.04254, 0.5982, 0.04674, 0.5857, 0.00583, 0.6151, 0.0, 0.5982, 0.04674, 0.5783, 0.05497, 0.5581, 0.01726, 0.5857, 0.00583, 0.5783, 0.05497, 0.5604, 0.06691, 0.5333, 0.03387, 0.5581, 0.01726, 0.5604, 0.06691, 0.5452, 0.08211, 0.5122, 0.055, 0.5333, 0.03387, 0.5452, 0.08211, 0.5333, 0.09999, 0.4956, 0.07984, 0.5122, 0.055, 0.5333, 0.09999, 0.525, 0.1199, 0.4841, 0.1074, 0.4956, 0.07984, 0.525, 0.1199, 0.5208, 0.1409, 0.4783, 0.1368, 0.4841, 0.1074, 0.5208, 0.1409, 0.5208, 0.1624, 0.4783, 0.1666, 0.4783, 0.1368, 0.5208, 0.1624, 0.525, 0.1835, 0.4841, 0.1959, 0.4783, 0.1666, 0.525, 0.1835, 0.5333, 0.2034, 0.4956, 0.2236, 0.4841, 0.1959, 0.5333, 0.2034, 0.5452, 0.2213, 0.5122, 0.2484, 0.4956, 0.2236, 0.5452, 0.2213, 0.5604, 0.2365, 0.5333, 0.2695, 0.5122, 0.2484, 0.5604, 0.2365, 0.5783, 0.2484, 0.5581, 0.2861, 0.5333, 0.2695, 0.9426, 0.8565, 0.9227, 0.8647, 0.9016, 0.8689, 0.8801, 0.8689, 0.859, 0.8647, 0.8391, 0.8565, 0.8213, 0.8445, 0.8061, 0.8293, 0.7941, 0.8115, 0.7859, 0.7916, 0.7817, 0.7705, 0.7817, 0.749, 0.7859, 0.7279, 0.7941, 0.7081, 0.8061, 0.6902, 0.8213, 0.675, 0.8391, 0.663, 0.859, 0.6548, 0.8801, 0.6506, 0.9016, 0.6506, 0.9227, 0.6548, 0.9426, 0.663, 0.9604, 0.675, 0.9756, 0.6902, 0.9876, 0.7081, 0.9958, 0.7279, 1.0, 0.749, 1.0, 0.7705, 0.9958, 0.7916, 0.9876, 0.8115, 0.9756, 0.8293, 0.9604, 0.8445, 0.8831, 0.0, 0.903, 0.0, 0.903, 0.6506, 0.8831, 0.6506, 0.1166, 0.6506, 0.09554, 0.6506, 0.09554, 0.0, 0.1166, 0.0, 0.862, 0.0, 0.8831, 0.0, 0.8831, 0.6506, 0.862, 0.6506, 0.1365, 0.6506, 0.1166, 0.6506, 0.1166, 0.0, 0.1365, 0.0, 0.3617, 0.6506, 0.3418, 0.6506, 0.3418, 0.0, 0.3617, 0.0, 0.8405, 0.0, 0.862, 0.0, 0.862, 0.6506, 0.8405, 0.6506, 0.1544, 0.6506, 0.1365, 0.6506, 0.1365, 0.0, 0.1544, 0.0, 0.3828, 0.6506, 0.3617, 0.6506, 0.3617, 0.0, 0.3828, 0.0, 0.8194, 0.0, 0.8405, 0.0, 0.8405, 0.6506, 0.8194, 0.6506, 0.1696, 0.6506, 0.1544, 0.6506, 0.1544, 0.0, 0.1696, 0.0, 0.4043, 0.6506, 0.3828, 0.6506, 0.3828, 0.0, 0.4043, 0.0, 0.7996, 0.0, 0.8194, 0.0, 0.8194, 0.6506, 0.7996, 0.6506, 0.1848, 0.6506, 0.1696, 0.6506, 0.1696, 0.0, 0.1848, 0.0, 0.4254, 0.6506, 0.4043, 0.6506, 0.4043, 0.0, 0.4254, 0.0, 0.7817, 0.0, 0.7996, 0.0, 0.7996, 0.6506, 0.7817, 0.6506, 0.2027, 0.6506, 0.1848, 0.6506, 0.1848, 0.0, 0.2027, 0.0, 0.4452, 0.6506, 0.4254, 0.6506, 0.4254, 0.0, 0.4452, 0.0, 0.3418, 0.6506, 0.3239, 0.6506, 0.3239, 0.0, 0.3418, 0.0, 0.2225, 0.6506, 0.2027, 0.6506, 0.2027, 0.0, 0.2225, 0.0, 0.4631, 0.6506, 0.4452, 0.6506, 0.4452, 0.0, 0.4631, 0.0, 0.2436, 0.6506, 0.2225, 0.6506, 0.2225, 0.0, 0.2436, 0.0, 0.4783, 0.6506, 0.4631, 0.6506, 0.4631, 0.0, 0.4783, 0.0, 0.2651, 0.6506, 0.2436, 0.6506, 0.2436, 0.0, 0.2651, 0.0, 0.0152, 0.6506, 0.0, 0.6506, 5.96e-08, 0.0, 0.0152, 0.0, 0.2862, 0.6506, 0.2651, 0.6506, 0.2651, 0.0, 0.2862, 0.0, 0.03308, 0.6506, 0.0152, 0.6506, 0.0152, 0.0, 0.03308, 0.0, 0.3061, 0.6506, 0.2862, 0.6506, 0.2862, 0.0, 0.3061, 0.0, 0.05295, 0.6506, 0.03308, 0.6506, 0.03308, 0.0, 0.05295, 0.0, 0.3239, 0.6506, 0.3061, 0.6506, 0.3061, 0.0, 0.3239, 0.0, 0.07403, 0.6506, 0.05295, 0.6506, 0.05295, 0.0, 0.07403, 0.0, 0.903, 0.0, 0.9209, 0.0, 0.9209, 0.6506, 0.903, 0.6506])
me_cylinder_005.materials.append(mat_barrel)
me_cylinder_005.update()
me_cube_008 = bpy.data.meshes.new('Cube.008')
me_cube_008.from_pydata([(0.3958, 1.223, 0.9351), (0.3958, 1.223, 1.122), (0.3958, 3.242, 0.9322), (0.562, 1.223, 0.9351), (0.562, 1.223, 1.122), (0.562, 3.242, 0.9322), (0.3958, 3.338, 0.06289), (0.3958, 3.527, 0.06289), (0.562, 3.338, 0.06289), (0.562, 3.527, 0.06289), (0.3958, 3.345, 1.118), (0.3958, 3.423, 1.047), (0.3958, 3.388, 1.052), (0.562, 3.423, 1.047), (0.562, 3.345, 1.118), (0.562, 3.388, 1.052), (0.3958, 1.022, 0.9351), (0.3958, 1.022, 0.9766), (0.562, 1.022, 0.9351), (0.562, 1.022, 0.9766), (0.0, -4.174, 0.9351), (0.0, -4.174, 1.08), (0.0818, -4.174, 0.9351), (0.0818, -4.174, 1.08), (0.0, -3.522, 1.078), (0.0, -4.375, 0.9351), (0.0, -4.375, 0.9766), (0.0818, -4.375, 0.9351), (0.0818, -4.375, 0.9766), (0.0818, -3.522, 1.078), (0.0, -3.522, 0.9335), (0.0818, -3.522, 0.9335)], [], [(11, 13, 9, 7), (13, 15, 5, 8, 9), (4, 1, 17, 19), (2, 5, 3, 0), (0, 1, 10, 12, 2), (6, 7, 9, 8), (5, 2, 6, 8), (2, 12, 11, 7, 6), (5, 15, 14, 4, 3), (10, 11, 12), (13, 14, 15), (10, 14, 13, 11), (14, 10, 1, 4), (18, 19, 17, 16), (3, 4, 19, 18), (0, 3, 18, 16), (1, 0, 16, 17), (23, 21, 26, 28), (29, 24, 21, 23), (31, 29, 23, 22), (30, 31, 22, 20), (27, 28, 26, 25), (22, 23, 28, 27), (20, 22, 27, 25), (31, 30, 24, 29)])
_uv = me_cube_008.uv_layers.new(name='UVMap')
_uv.uv.foreach_set('vector', [0.9297, 0.3707, 0.8674, 0.3707, 0.8674, 0.0, 0.9297, 7.451e-09, 0.01454, 0.8337, 0.01735, 0.8207, 0.07885, 0.7853, 0.3714, 0.9338, 0.3464, 1.0, 0.805, 0.08748, 0.7427, 0.08748, 0.7427, 0.0, 0.805, 0.0, 0.805, 0.0, 0.8674, 0.0, 0.8674, 0.7573, 0.805, 0.7573, 0.7161, 0.9238, 0.6505, 0.9485, 0.3714, 0.2033, 0.3887, 0.1793, 0.4502, 0.2147, 0.805, 0.9036, 0.805, 0.8329, 0.8674, 0.8329, 0.8674, 0.9036, 0.9297, 0.726, 0.8674, 0.726, 0.8674, 0.3989, 0.9297, 0.3989, 0.4502, 0.2147, 0.3887, 0.1793, 0.3859, 0.1663, 0.7178, 0.0, 0.7427, 0.06621, 0.07885, 0.7853, 0.01735, 0.8207, 0.0, 0.7967, 0.2792, 0.05153, 0.3447, 0.07622, 0.3714, 0.2033, 0.3859, 0.1663, 0.3887, 0.1793, 0.01454, 0.8337, 0.0, 0.7967, 0.01735, 0.8207, 0.9297, 0.3989, 0.8674, 0.3989, 0.8674, 0.3707, 0.9297, 0.3707, 0.805, 0.8534, 0.7427, 0.8534, 0.7427, 0.08748, 0.805, 0.08748, 0.8829, 0.8424, 0.8674, 0.8424, 0.8674, 0.7801, 0.8829, 0.7801, 0.3447, 0.07622, 0.2792, 0.05153, 0.3568, 0.0, 0.3714, 0.00548, 0.805, 0.7573, 0.8674, 0.7573, 0.8674, 0.8329, 0.805, 0.8329, 0.6505, 0.9485, 0.7161, 0.9238, 0.7427, 0.9945, 0.7282, 1.0, 0.9604, 0.7233, 0.9297, 0.7233, 0.9297, 0.64, 0.9604, 0.64, 0.9604, 0.9584, 0.9297, 0.9584, 0.9297, 0.7233, 0.9604, 0.7233, 0.984, 0.32, 0.9299, 0.3199, 0.9297, 0.07552, 0.9839, 0.07562, 0.9297, 0.32, 0.9604, 0.32, 0.9604, 0.5644, 0.9297, 0.5644, 0.8829, 0.8731, 0.8674, 0.8731, 0.8674, 0.8424, 0.8829, 0.8424, 0.9839, 0.07562, 0.9297, 0.07552, 0.9685, 0.0, 0.984, 2.956e-05, 0.9297, 0.5644, 0.9604, 0.5644, 0.9604, 0.64, 0.9297, 0.64, 0.8674, 0.726, 0.898, 0.726, 0.898, 0.7801, 0.8674, 0.7801])
me_cube_008.materials.append(mat_sights)
me_cube_008.update()
me_cube_010 = bpy.data.meshes.new('Cube.010')
me_cube_010.from_pydata([(-0.2191, -0.1024, -0.4435), (-0.2191, -0.1716, 0.4179), (-0.2191, 0.1502, -0.4179), (-0.2191, 0.02238, 0.4435), (0.2191, -0.1024, -0.4435), (0.2191, -0.1716, 0.4179), (0.2191, 0.1502, -0.4179), (0.2191, 0.02238, 0.4435), (-0.2191, -0.08308, -0.2712), (-0.2191, -0.08326, -0.09893), (-0.2191, -0.09515, 0.07334), (-0.2191, -0.1246, 0.2456), (-0.2191, 0.04793, 0.2712), (-0.2191, 0.07349, 0.09893), (-0.2191, 0.09905, -0.07334), (-0.2191, 0.1246, -0.2456), (0.2191, 0.04793, 0.2712), (0.2191, 0.07349, 0.09893), (0.2191, 0.09905, -0.07334), (0.2191, 0.1246, -0.2456), (0.2191, -0.1246, 0.2456), (0.2191, -0.09515, 0.07334), (0.2191, -0.08326, -0.09893), (0.2191, -0.08308, -0.2712), (-0.2191, 0.3938, 0.2712), (-0.2191, 0.4194, 0.09893), (0.2191, 0.3938, 0.2712), (0.2191, 0.4194, 0.09893), (-0.2191, 0.4505, -0.07334), (-0.2191, 0.4761, -0.2456), (0.2191, 0.4505, -0.07334), (0.2191, 0.4761, -0.2456)], [], [(11, 1, 3, 12), (12, 3, 7, 16), (16, 7, 5, 20), (20, 5, 1, 11), (2, 6, 4, 0), (7, 3, 1, 5), (4, 23, 8, 0), (23, 22, 9, 8), (22, 21, 10, 9), (21, 20, 11, 10), (6, 19, 23, 4), (19, 18, 22, 23), (18, 17, 21, 22), (17, 16, 20, 21), (2, 15, 19, 6), (19, 15, 29, 31), (14, 13, 17, 18), (17, 13, 25, 27), (0, 8, 15, 2), (8, 9, 14, 15), (9, 10, 13, 14), (10, 11, 12, 13), (25, 24, 26, 27), (16, 17, 27, 26), (13, 12, 24, 25), (12, 16, 26, 24), (29, 28, 30, 31), (18, 19, 31, 30), (15, 14, 28, 29), (14, 18, 30, 28)])
_uv = me_cube_010.uv_layers.new(name='UVMap')
_uv.uv.foreach_set('vector', [0.658, 0.3934, 0.6769, 0.4936, 0.5653, 0.4993, 0.5586, 0.4, 0.4098, 1.0, 0.3103, 1.0, 0.3103, 0.7496, 0.4098, 0.7496, 0.2201, 0.09925, 0.2268, 0.0, 0.3385, 0.005699, 0.3196, 0.1059, 0.9273, 0.3934, 0.9273, 0.4936, 0.6769, 0.4936, 0.6769, 0.3934, 0.9408, 0.4993, 0.9408, 0.7496, 0.7961, 0.7496, 0.7961, 0.4993, 0.1114, 0.7496, 0.1114, 1.0, 0.0, 1.0, 1.49e-08, 0.7496, 0.9273, 2.98e-08, 0.9273, 0.09723, 0.6769, 0.09723, 0.6769, 0.0, 0.9273, 0.09723, 0.9273, 0.1953, 0.6769, 0.1953, 0.6769, 0.09723, 0.9273, 0.1953, 0.9273, 0.294, 0.6769, 0.294, 0.6769, 0.1953, 0.9273, 0.294, 0.9273, 0.3934, 0.6769, 0.3934, 0.6769, 0.294, 0.1935, 0.4963, 0.2001, 0.397, 0.3196, 0.4021, 0.3385, 0.4993, 0.2001, 0.397, 0.2068, 0.2978, 0.3118, 0.304, 0.3196, 0.4021, 0.2068, 0.2978, 0.2135, 0.1985, 0.3107, 0.2054, 0.3118, 0.304, 0.2135, 0.1985, 0.2201, 0.09925, 0.3196, 0.1059, 0.3107, 0.2054, 0.5093, 1.0, 0.4098, 1.0, 0.4098, 0.7496, 0.5093, 0.7496, 0.2007, 0.4993, 0.2007, 0.7496, 0.0, 0.7496, 0.0, 0.4993, 0.2108, 0.7496, 0.3103, 0.7496, 0.3103, 1.0, 0.2108, 1.0, 0.4012, 0.7496, 0.4012, 0.4993, 0.5987, 0.4993, 0.5987, 0.7496, 0.6769, 0.0, 0.658, 0.0972, 0.5386, 0.1023, 0.5319, 0.003019, 0.658, 0.0972, 0.6502, 0.1953, 0.5453, 0.2015, 0.5386, 0.1023, 0.6502, 0.1953, 0.6491, 0.2939, 0.5519, 0.3008, 0.5453, 0.2015, 0.6491, 0.2939, 0.658, 0.3934, 0.5586, 0.4, 0.5519, 0.3008, 0.1114, 0.7496, 0.2108, 0.7496, 0.2108, 1.0, 0.1114, 1.0, 0.2201, 0.09925, 0.2135, 0.1985, 0.01654, 0.2143, 0.02321, 0.1151, 0.5519, 0.3008, 0.5586, 0.4, 0.3617, 0.3842, 0.355, 0.285, 0.7961, 0.4993, 0.7961, 0.7496, 0.5987, 0.7496, 0.5987, 0.4993, 0.5093, 0.7496, 0.6088, 0.7496, 0.6088, 1.0, 0.5093, 1.0, 0.2068, 0.2978, 0.2001, 0.397, 0.0, 0.4131, 0.006671, 0.3138, 0.5386, 0.1023, 0.5453, 0.2015, 0.3451, 0.1854, 0.3385, 0.08619, 0.2007, 0.7496, 0.2007, 0.4993, 0.4012, 0.4993, 0.4012, 0.7496])
me_cube_010.materials.append(mat_trigger)
me_cube_010.update()

# ---- objects
ob_cube_001 = bpy.data.objects.new('Cube.001', me_cube_003)
ob_cube_002 = bpy.data.objects.new('Cube.002', me_cube_004)
ob_cylinder_001 = bpy.data.objects.new('Cylinder.001', me_cylinder_001)
ob_cylinder_003 = bpy.data.objects.new('Cylinder.003', me_cylinder_003)
ob_cylinder = bpy.data.objects.new('Cylinder', me_cylinder_005)
ob_cube = bpy.data.objects.new('Cube', me_cube_008)
ob_cube_003 = bpy.data.objects.new('Cube.003', me_cube_010)

# ---- transforms, parenting, visibility, modifiers, constraints
ob_cube_001.parent = ob_cube_002
ob_cube_001.location = (-4.433e-16, 0.98, -2.011)
ob_cube_001.rotation_euler = (0.1005, 2.228e-17, 1.121e-18)
ob_cube_002.location = (0.002942, 0.0, -0.006652)
ob_cylinder_001.parent = ob_cube_002
ob_cylinder_001.location = (-2e-16, -0.5077, -0.9006)
ob_cylinder_001.rotation_euler = (-1.344e-07, 1.571, 0.0)
_m = ob_cylinder_001.modifiers.new('Mirror', 'MIRROR')
_m.use_axis = (False, False, True)
_m.use_clip = True
ob_cylinder_003.parent = ob_cylinder_001
ob_cylinder_003.matrix_parent_inverse = Matrix(((1.947e-07, -1.694e-21, -1.0, -0.9006), (-1.344e-07, 1.0, -2.616e-14, 0.5077), (1.0, 1.344e-07, 1.947e-07, 2.436e-07), (-0.0, 0.0, -0.0, 1.0)))
ob_cylinder_003.location = (0.0, -0.5077, -0.9006)
ob_cylinder_003.rotation_euler = (1.173, 1.524, 1.18)
_m = ob_cylinder_003.modifiers.new('Mirror', 'MIRROR')
_m.use_axis = (False, False, True)
_m.use_clip = True
ob_cylinder.parent = ob_cube_002
ob_cylinder.location = (0.0, -4.4, 0.3406)
ob_cylinder.rotation_euler = (1.571, -0.0, 0.0)
ob_cube.parent = ob_cube_002
ob_cube.location = (0.0, 0.0, 0.0)
_m = ob_cube.modifiers.new('Mirror', 'MIRROR')
_m.use_clip = True
ob_cube_003.parent = ob_cube_002
ob_cube_003.location = (-3.203e-16, 1.777, -1.383)

# ---- collection membership
col_collection.objects.link(ob_cube_001)
col_collection.objects.link(ob_cube_002)
col_collection.objects.link(ob_cylinder_001)
col_collection.objects.link(ob_cylinder_003)
col_collection.objects.link(ob_cylinder)
col_collection.objects.link(ob_cube)
col_collection.objects.link(ob_cube_003)

# ---- scene / render settings (as saved in the file)
scene.frame_start = 1; scene.frame_end = 60; scene.frame_set(52)
scene.render.engine = 'BLENDER_EEVEE_NEXT'
scene.cycles.sampling_pattern = 'TABULATED_SOBOL'
scene.cycles.use_light_tree = False
scene.view_settings.view_transform = 'Filmic'
bpy.context.view_layer.update()

# ---- added for rendering (the .blend has no active camera and no usable light): camera, sun
cam_auto = bpy.data.cameras.new('AutoCamera')
cam_auto.lens = 50.0
cam_auto.sensor_width = 36.0
cam_auto.clip_end = 1000.0
ob_auto_camera = bpy.data.objects.new('AutoCamera', cam_auto)
scene.collection.objects.link(ob_auto_camera)
ob_auto_camera.location = (9.36213, -11.7608, 6.20679)
ob_auto_camera.rotation_euler = (1.09748, -7.21219e-08, 0.694738)
scene.camera = ob_auto_camera
light_auto_sun = bpy.data.lights.new('AutoSun', 'SUN')
light_auto_sun.energy = 3.0
light_auto_sun.angle = 0.0523599
ob_auto_sun = bpy.data.objects.new('AutoSun', light_auto_sun)
scene.collection.objects.link(ob_auto_sun)
ob_auto_sun.rotation_euler = (0.872665, 0.174533, 0.523599)
bpy.context.view_layer.update()
